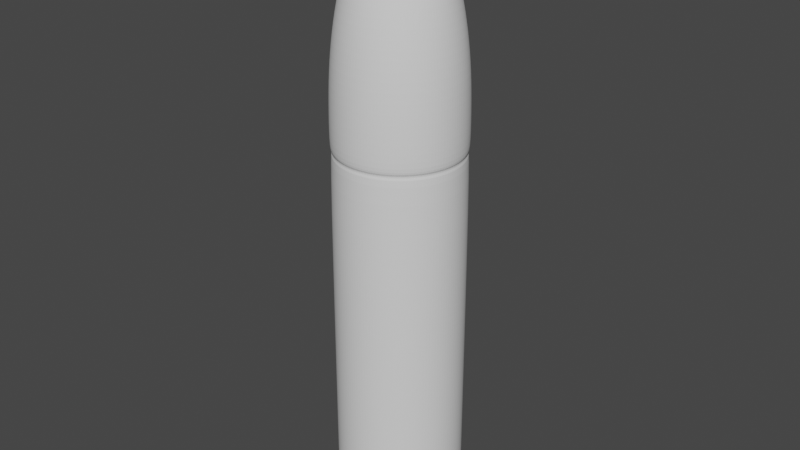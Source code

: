 # Source: Bullet.blend  (saved by Blender 2.82.7; exported with 4.5.12 LTS)
import bpy
from mathutils import Matrix  # noqa: F401  (used for matrix-valued properties, if any)

bpy.ops.wm.read_factory_settings(use_empty=True)
scene = bpy.context.scene
scene.name = 'Scene'

# ---- collections
col_collection = bpy.data.collections.new('Collection'); scene.collection.children.link(col_collection)

# ---- world
world_world = bpy.data.worlds.new('World'); scene.world = world_world
world_world.use_nodes = True; world_world.node_tree.nodes.clear()
_N = world_world.node_tree.nodes; _L = world_world.node_tree.links
n0 = _N.new('ShaderNodeOutputWorld'); n0.name = 'World Output'; n0.location = (300, 300)
n1 = _N.new('ShaderNodeBackground'); n1.name = 'Background'; n1.location = (10, 300)
n1.inputs[0].default_value = (0.05088, 0.05088, 0.05088, 1.0)
_L.new(n1.outputs[0], n0.inputs[0])
n0.is_active_output = True
world_world.color = (0.05088, 0.05088, 0.05088)
world_world.use_sun_shadow = False
world_world.sun_shadow_jitter_overblur = 0.0

# ---- meshes
me_cylinder = bpy.data.meshes.new('Cylinder')
me_cylinder.from_pydata([(0.0, 1.0, -3.0), (0.0, 1.0, 3.0), (0.1951, 0.9808, -3.0), (0.1951, 0.9808, 3.0), (0.3827, 0.9239, -3.0), (0.3827, 0.9239, 3.0), (0.5556, 0.8315, -3.0), (0.5556, 0.8315, 3.0), (0.7071, 0.7071, -3.0), (0.7071, 0.7071, 3.0), (0.8315, 0.5556, -3.0), (0.8315, 0.5556, 3.0), (0.9239, 0.3827, -3.0), (0.9239, 0.3827, 3.0), (0.9808, 0.1951, -3.0), (0.9808, 0.1951, 3.0), (1.0, 7.55e-08, -3.0), (1.0, 7.55e-08, 3.0), (0.9808, -0.1951, -3.0), (0.9808, -0.1951, 3.0), (0.9239, -0.3827, -3.0), (0.9239, -0.3827, 3.0), (0.8315, -0.5556, -3.0), (0.8315, -0.5556, 3.0), (0.7071, -0.7071, -3.0), (0.7071, -0.7071, 3.0), (0.5556, -0.8315, -3.0), (0.5556, -0.8315, 3.0), (0.3827, -0.9239, -3.0), (0.3827, -0.9239, 3.0), (0.1951, -0.9808, -3.0), (0.1951, -0.9808, 3.0), (-3.258e-07, -1.0, -3.0), (-3.258e-07, -1.0, 3.0), (-0.1951, -0.9808, -3.0), (-0.1951, -0.9808, 3.0), (-0.3827, -0.9239, -3.0), (-0.3827, -0.9239, 3.0), (-0.5556, -0.8315, -3.0), (-0.5556, -0.8315, 3.0), (-0.7071, -0.7071, -3.0), (-0.7071, -0.7071, 3.0), (-0.8315, -0.5556, -3.0), (-0.8315, -0.5556, 3.0), (-0.9239, -0.3827, -3.0), (-0.9239, -0.3827, 3.0), (-0.9808, -0.1951, -3.0), (-0.9808, -0.1951, 3.0), (-1.0, 9.656e-07, -3.0), (-1.0, 9.656e-07, 3.0), (-0.9808, 0.1951, -3.0), (-0.9808, 0.1951, 3.0), (-0.9239, 0.3827, -3.0), (-0.9239, 0.3827, 3.0), (-0.8315, 0.5556, -3.0), (-0.8315, 0.5556, 3.0), (-0.7071, 0.7071, -3.0), (-0.7071, 0.7071, 3.0), (-0.5556, 0.8315, -3.0), (-0.5556, 0.8315, 3.0), (-0.3827, 0.9239, -3.0), (-0.3827, 0.9239, 3.0), (-0.1951, 0.9808, -3.0), (-0.1951, 0.9808, 3.0), (0.0, 0.1951, 6.505), (0.0, 0.3827, 6.334), (0.0, 0.5556, 6.057), (0.0, 0.7071, 5.684), (0.0, 0.8315, 5.23), (0.0, 0.9239, 4.711), (0.0, 0.9808, 4.148), (0.0, 1.0, 3.563), (0.03806, 0.1913, 6.505), (0.07466, 0.3753, 6.334), (0.1084, 0.5449, 6.057), (0.1379, 0.6935, 5.684), (0.1622, 0.8155, 5.23), (0.1802, 0.9061, 4.711), (0.1913, 0.9619, 4.148), (0.1951, 0.9808, 3.563), (0.07466, 0.1802, 6.505), (0.1464, 0.3536, 6.334), (0.2126, 0.5133, 6.057), (0.2706, 0.6533, 5.684), (0.3182, 0.7682, 5.23), (0.3536, 0.8536, 4.711), (0.3753, 0.9061, 4.148), (0.3827, 0.9239, 3.563), (0.1084, 0.1622, 6.505), (0.2126, 0.3182, 6.334), (0.3087, 0.4619, 6.057), (0.3928, 0.5879, 5.684), (0.4619, 0.6913, 5.23), (0.5133, 0.7682, 4.711), (0.5449, 0.8155, 4.148), (0.5556, 0.8315, 3.563), (0.1379, 0.1379, 6.505), (0.2706, 0.2706, 6.334), (0.3928, 0.3928, 6.057), (0.5, 0.5, 5.684), (0.5879, 0.5879, 5.23), (0.6533, 0.6533, 4.711), (0.6935, 0.6935, 4.148), (0.7071, 0.7071, 3.563), (0.1622, 0.1084, 6.505), (0.3182, 0.2126, 6.334), (0.4619, 0.3087, 6.057), (0.5879, 0.3928, 5.684), (0.6913, 0.4619, 5.23), (0.7682, 0.5133, 4.711), (0.8155, 0.5449, 4.148), (0.8315, 0.5556, 3.563), (0.1802, 0.07466, 6.505), (0.3536, 0.1464, 6.334), (0.5133, 0.2126, 6.057), (0.6533, 0.2706, 5.684), (0.7682, 0.3182, 5.23), (0.8536, 0.3536, 4.711), (0.9061, 0.3753, 4.148), (0.9239, 0.3827, 3.563), (0.1913, 0.03806, 6.505), (0.3753, 0.07466, 6.334), (0.5449, 0.1084, 6.057), (0.6935, 0.1379, 5.684), (0.8155, 0.1622, 5.23), (0.9061, 0.1802, 4.711), (0.9619, 0.1913, 4.148), (0.9808, 0.1951, 3.563), (0.1951, -3.266e-07, 6.505), (0.3827, -3.192e-07, 6.334), (0.5556, -3.117e-07, 6.057), (0.7071, -3.192e-07, 5.684), (0.8315, -3.341e-07, 5.23), (0.9239, -2.745e-07, 4.711), (0.9808, -3.937e-07, 4.148), (1.0, -3.788e-07, 3.563), (0.1913, -0.03806, 6.505), (0.3753, -0.07466, 6.334), (0.5449, -0.1084, 6.057), (0.6935, -0.138, 5.684), (0.8155, -0.1622, 5.23), (0.9061, -0.1802, 4.711), (0.9619, -0.1913, 4.148), (0.9808, -0.1951, 3.563), (0.1802, -0.07466, 6.505), (0.3536, -0.1464, 6.334), (0.5133, -0.2126, 6.057), (0.6533, -0.2706, 5.684), (0.7682, -0.3182, 5.23), (0.8536, -0.3536, 4.711), (0.9061, -0.3753, 4.148), (0.9239, -0.3827, 3.563), (0.1622, -0.1084, 6.505), (0.3182, -0.2126, 6.334), (0.4619, -0.3087, 6.057), (0.5879, -0.3928, 5.684), (0.6913, -0.4619, 5.23), (0.7682, -0.5133, 4.711), (0.8155, -0.5449, 4.148), (0.8315, -0.5556, 3.563), (0.1379, -0.138, 6.505), (0.2706, -0.2706, 6.334), (0.3928, -0.3928, 6.057), (0.5, -0.5, 5.684), (0.5879, -0.5879, 5.23), (0.6533, -0.6533, 4.711), (0.6935, -0.6935, 4.148), (0.7071, -0.7071, 3.563), (0.1084, -0.1622, 6.505), (0.2126, -0.3182, 6.334), (0.3087, -0.4619, 6.057), (0.3928, -0.5879, 5.684), (0.4619, -0.6913, 5.23), (0.5133, -0.7682, 4.711), (0.5449, -0.8155, 4.148), (0.5556, -0.8315, 3.563), (0.07466, -0.1802, 6.505), (0.1464, -0.3536, 6.334), (0.2126, -0.5133, 6.057), (0.2706, -0.6533, 5.684), (0.3182, -0.7682, 5.23), (0.3536, -0.8536, 4.711), (0.3753, -0.9061, 4.148), (0.3827, -0.9239, 3.563), (0.03806, -0.1913, 6.505), (0.07466, -0.3753, 6.334), (0.1084, -0.5449, 6.057), (0.1379, -0.6935, 5.684), (0.1622, -0.8155, 5.23), (0.1802, -0.9061, 4.711), (0.1913, -0.9619, 4.148), (0.1951, -0.9808, 3.563), (-7.212e-09, -0.1951, 6.505), (4.122e-08, -0.3827, 6.334), (2.632e-08, -0.5556, 6.057), (-2.584e-08, -0.7071, 5.684), (-8.544e-08, -0.8315, 5.23), (6.357e-08, -0.9239, 4.711), (-8.544e-08, -0.9808, 4.148), (-1.003e-07, -1.0, 3.563), (-0.03806, -0.1913, 6.505), (-0.07466, -0.3753, 6.334), (-0.1084, -0.5449, 6.057), (-0.1379, -0.6935, 5.684), (-0.1622, -0.8155, 5.23), (-0.1802, -0.9061, 4.711), (-0.1913, -0.9619, 4.148), (-0.1951, -0.9808, 3.563), (-0.07466, -0.1802, 6.505), (-0.1464, -0.3536, 6.334), (-0.2126, -0.5133, 6.057), (-0.2706, -0.6533, 5.684), (-0.3182, -0.7682, 5.23), (-0.3536, -0.8536, 4.711), (-0.3753, -0.9061, 4.148), (-0.3827, -0.9239, 3.563), (-0.1084, -0.1622, 6.505), (-0.2126, -0.3182, 6.334), (-0.3087, -0.4619, 6.057), (-0.3928, -0.5879, 5.684), (-0.4619, -0.6913, 5.23), (-0.5133, -0.7682, 4.711), (-0.5449, -0.8155, 4.148), (-0.5556, -0.8315, 3.563), (-2.304e-07, -5.562e-07, 6.563), (-0.1379, -0.138, 6.505), (-0.2706, -0.2706, 6.334), (-0.3928, -0.3928, 6.057), (-0.5, -0.5, 5.684), (-0.5879, -0.5879, 5.23), (-0.6533, -0.6533, 4.711), (-0.6935, -0.6935, 4.148), (-0.7071, -0.7071, 3.563), (-0.1622, -0.1084, 6.505), (-0.3182, -0.2126, 6.334), (-0.4619, -0.3087, 6.057), (-0.5879, -0.3928, 5.684), (-0.6913, -0.4619, 5.23), (-0.7682, -0.5133, 4.711), (-0.8155, -0.5449, 4.148), (-0.8315, -0.5556, 3.563), (-0.1802, -0.07466, 6.505), (-0.3536, -0.1464, 6.334), (-0.5133, -0.2126, 6.057), (-0.6533, -0.2706, 5.684), (-0.7682, -0.3182, 5.23), (-0.8536, -0.3536, 4.711), (-0.9061, -0.3753, 4.148), (-0.9239, -0.3827, 3.563), (-0.1913, -0.03806, 6.505), (-0.3753, -0.07466, 6.334), (-0.5449, -0.1084, 6.057), (-0.6935, -0.1379, 5.684), (-0.8155, -0.1622, 5.23), (-0.9061, -0.1802, 4.711), (-0.9619, -0.1913, 4.148), (-0.9808, -0.1951, 3.563), (-0.1951, -3.117e-07, 6.505), (-0.3827, -2.819e-07, 6.334), (-0.5556, -2.819e-07, 6.057), (-0.7071, -1.851e-07, 5.684), (-0.8315, -1.404e-07, 5.23), (-0.9239, -3.192e-07, 4.711), (-0.9808, -9.567e-08, 4.148), (-1.0, -1.404e-07, 3.563), (-0.1913, 0.03806, 6.505), (-0.3753, 0.07466, 6.334), (-0.5449, 0.1084, 6.057), (-0.6935, 0.1379, 5.684), (-0.8155, 0.1622, 5.23), (-0.9061, 0.1802, 4.711), (-0.9619, 0.1913, 4.148), (-0.9808, 0.1951, 3.563), (-0.1802, 0.07466, 6.505), (-0.3536, 0.1464, 6.334), (-0.5133, 0.2126, 6.057), (-0.6533, 0.2706, 5.684), (-0.7682, 0.3182, 5.23), (-0.8536, 0.3536, 4.711), (-0.9061, 0.3753, 4.148), (-0.9239, 0.3827, 3.563), (-0.1622, 0.1084, 6.505), (-0.3182, 0.2126, 6.334), (-0.4619, 0.3087, 6.057), (-0.5879, 0.3928, 5.684), (-0.6913, 0.4619, 5.23), (-0.7682, 0.5133, 4.711), (-0.8155, 0.5449, 4.148), (-0.8315, 0.5556, 3.563), (-0.1379, 0.1379, 6.505), (-0.2706, 0.2706, 6.334), (-0.3928, 0.3928, 6.057), (-0.5, 0.5, 5.684), (-0.5879, 0.5879, 5.23), (-0.6533, 0.6533, 4.711), (-0.6935, 0.6935, 4.148), (-0.7071, 0.7071, 3.563), (-0.1084, 0.1622, 6.505), (-0.2126, 0.3182, 6.334), (-0.3087, 0.4619, 6.057), (-0.3928, 0.5879, 5.684), (-0.4619, 0.6913, 5.23), (-0.5133, 0.7682, 4.711), (-0.5449, 0.8155, 4.148), (-0.5556, 0.8315, 3.563), (-0.07466, 0.1802, 6.505), (-0.1464, 0.3536, 6.334), (-0.2126, 0.5133, 6.057), (-0.2706, 0.6533, 5.684), (-0.3182, 0.7682, 5.23), (-0.3536, 0.8536, 4.711), (-0.3753, 0.9061, 4.148), (-0.3827, 0.9239, 3.563), (-0.03806, 0.1913, 6.505), (-0.07466, 0.3753, 6.334), (-0.1084, 0.5449, 6.057), (-0.1379, 0.6935, 5.684), (-0.1622, 0.8155, 5.23), (-0.1802, 0.9061, 4.711), (-0.1913, 0.9619, 4.148), (-0.1951, 0.9808, 3.563), (0.0, 1.0, -2.81), (0.0, 1.0, -2.599), (0.1951, 0.9808, -2.599), (0.1951, 0.9808, -2.81), (0.3827, 0.9239, -2.599), (0.3827, 0.9239, -2.81), (0.5556, 0.8315, -2.599), (0.5556, 0.8315, -2.81), (0.7071, 0.7071, -2.599), (0.7071, 0.7071, -2.81), (0.8315, 0.5556, -2.599), (0.8315, 0.5556, -2.81), (0.9239, 0.3827, -2.599), (0.9239, 0.3827, -2.81), (0.9808, 0.1951, -2.599), (0.9808, 0.1951, -2.81), (1.0, 7.55e-08, -2.599), (1.0, 7.55e-08, -2.81), (0.9808, -0.1951, -2.599), (0.9808, -0.1951, -2.81), (0.9239, -0.3827, -2.599), (0.9239, -0.3827, -2.81), (0.8315, -0.5556, -2.599), (0.8315, -0.5556, -2.81), (0.7071, -0.7071, -2.599), (0.7071, -0.7071, -2.81), (0.5556, -0.8315, -2.599), (0.5556, -0.8315, -2.81), (0.3827, -0.9239, -2.599), (0.3827, -0.9239, -2.81), (0.1951, -0.9808, -2.599), (0.1951, -0.9808, -2.81), (-3.258e-07, -1.0, -2.599), (-3.258e-07, -1.0, -2.81), (-0.1951, -0.9808, -2.599), (-0.1951, -0.9808, -2.81), (-0.3827, -0.9239, -2.599), (-0.3827, -0.9239, -2.81), (-0.5556, -0.8315, -2.599), (-0.5556, -0.8315, -2.81), (-0.7071, -0.7071, -2.599), (-0.7071, -0.7071, -2.81), (-0.8315, -0.5556, -2.599), (-0.8315, -0.5556, -2.81), (-0.9239, -0.3827, -2.599), (-0.9239, -0.3827, -2.81), (-0.9808, -0.1951, -2.599), (-0.9808, -0.1951, -2.81), (-1.0, 9.656e-07, -2.599), (-1.0, 9.656e-07, -2.81), (-0.9808, 0.1951, -2.599), (-0.9808, 0.1951, -2.81), (-0.9239, 0.3827, -2.599), (-0.9239, 0.3827, -2.81), (-0.8315, 0.5556, -2.599), (-0.8315, 0.5556, -2.81), (-0.7071, 0.7071, -2.599), (-0.7071, 0.7071, -2.81), (-0.5556, 0.8315, -2.599), (-0.5556, 0.8315, -2.81), (-0.3827, 0.9239, -2.599), (-0.3827, 0.9239, -2.81), (-0.1951, 0.9808, -2.599), (-0.1951, 0.9808, -2.81), (7.053e-09, 0.8683, -2.768), (7.053e-09, 0.8683, -2.642), (0.1694, 0.8516, -2.642), (0.1694, 0.8516, -2.768), (0.3323, 0.8022, -2.642), (0.3323, 0.8022, -2.768), (0.4824, 0.722, -2.642), (0.4824, 0.722, -2.768), (0.614, 0.614, -2.642), (0.614, 0.614, -2.768), (0.722, 0.4824, -2.642), (0.722, 0.4824, -2.768), (0.8022, 0.3323, -2.642), (0.8022, 0.3323, -2.768), (0.8516, 0.1694, -2.642), (0.8516, 0.1694, -2.768), (0.8683, 1.075e-07, -2.642), (0.8683, 1.075e-07, -2.768), (0.8516, -0.1694, -2.642), (0.8516, -0.1694, -2.768), (0.8022, -0.3323, -2.642), (0.8022, -0.3323, -2.768), (0.722, -0.4824, -2.642), (0.722, -0.4824, -2.768), (0.614, -0.614, -2.642), (0.614, -0.614, -2.768), (0.4824, -0.722, -2.642), (0.4824, -0.722, -2.768), (0.3323, -0.8022, -2.642), (0.3323, -0.8022, -2.768), (0.1694, -0.8516, -2.642), (0.1694, -0.8516, -2.768), (-2.759e-07, -0.8683, -2.642), (-2.759e-07, -0.8683, -2.768), (-0.1694, -0.8516, -2.642), (-0.1694, -0.8516, -2.768), (-0.3323, -0.8022, -2.642), (-0.3323, -0.8022, -2.768), (-0.4824, -0.722, -2.642), (-0.4824, -0.722, -2.768), (-0.614, -0.614, -2.642), (-0.614, -0.614, -2.768), (-0.722, -0.4824, -2.642), (-0.722, -0.4824, -2.768), (-0.8022, -0.3323, -2.642), (-0.8022, -0.3323, -2.768), (-0.8516, -0.1694, -2.642), (-0.8516, -0.1694, -2.768), (-0.8683, 8.804e-07, -2.642), (-0.8683, 8.804e-07, -2.768), (-0.8516, 0.1694, -2.642), (-0.8516, 0.1694, -2.768), (-0.8022, 0.3323, -2.642), (-0.8022, 0.3323, -2.768), (-0.722, 0.4824, -2.642), (-0.722, 0.4824, -2.768), (-0.614, 0.614, -2.642), (-0.614, 0.614, -2.768), (-0.4824, 0.722, -2.642), (-0.4824, 0.722, -2.768), (-0.3323, 0.8022, -2.642), (-0.3323, 0.8022, -2.768), (-0.1694, 0.8516, -2.642), (-0.1694, 0.8516, -2.768), (7.791e-09, 1.0, -3.034), (0.1951, 0.9808, -3.034), (0.3827, 0.9239, -3.034), (0.5556, 0.8315, -3.034), (0.7071, 0.7071, -3.034), (0.8315, 0.5556, -3.034), (0.9239, 0.3827, -3.034), (0.9808, 0.1951, -3.034), (1.0, 7.55e-08, -3.034), (0.9808, -0.1951, -3.034), (0.9239, -0.3827, -3.034), (0.8315, -0.5556, -3.034), (0.7071, -0.7071, -3.034), (0.5556, -0.8315, -3.034), (0.3827, -0.9239, -3.034), (0.1951, -0.9808, -3.034), (-3.181e-07, -1.0, -3.034), (-0.1951, -0.9808, -3.034), (-0.3827, -0.9239, -3.034), (-0.5556, -0.8315, -3.034), (-0.7071, -0.7071, -3.034), (-0.8315, -0.5556, -3.034), (-0.9239, -0.3827, -3.034), (-0.9808, -0.1951, -3.034), (-1.0, 9.656e-07, -3.034), (-0.9808, 0.1951, -3.034), (-0.9239, 0.3827, -3.034), (-0.8315, 0.5556, -3.034), (-0.7071, 0.7071, -3.034), (-0.5556, 0.8315, -3.034), (-0.3827, 0.9239, -3.034), (-0.1951, 0.9808, -3.034), (1.826e-08, 0.9061, -3.021), (0.1768, 0.8887, -3.021), (0.3467, 0.8371, -3.021), (0.5034, 0.7534, -3.021), (0.6407, 0.6407, -3.021), (0.7534, 0.5034, -3.021), (0.8371, 0.3467, -3.021), (0.8887, 0.1768, -3.021), (0.9061, 9.518e-08, -3.021), (0.8887, -0.1768, -3.021), (0.8371, -0.3467, -3.021), (0.7534, -0.5034, -3.021), (0.6407, -0.6407, -3.021), (0.5034, -0.7534, -3.021), (0.3467, -0.8371, -3.021), (0.1768, -0.8887, -3.021), (-2.77e-07, -0.9061, -3.021), (-0.1768, -0.8887, -3.021), (-0.3467, -0.8371, -3.021), (-0.5034, -0.7534, -3.021), (-0.6407, -0.6407, -3.021), (-0.7534, -0.5034, -3.021), (-0.8371, -0.3467, -3.021), (-0.8887, -0.1768, -3.021), (-0.9061, 9.017e-07, -3.021), (-0.8887, 0.1768, -3.021), (-0.8371, 0.3467, -3.021), (-0.7534, 0.5034, -3.021), (-0.6407, 0.6407, -3.021), (-0.5034, 0.7534, -3.021), (-0.3467, 0.8371, -3.021), (-0.1768, 0.8887, -3.021), (0.0, 1.0, -2.543), (0.1951, 0.9808, -2.543), (0.3827, 0.9239, -2.543), (0.5556, 0.8315, -2.543), (0.7071, 0.7071, -2.543), (0.8315, 0.5556, -2.543), (0.9239, 0.3827, -2.543), (0.9808, 0.1951, -2.543), (1.0, 7.55e-08, -2.543), (0.9808, -0.1951, -2.543), (0.9239, -0.3827, -2.543), (0.8315, -0.5556, -2.543), (0.7071, -0.7071, -2.543), (0.5556, -0.8315, -2.543), (0.3827, -0.9239, -2.543), (0.1951, -0.9808, -2.543), (-3.258e-07, -1.0, -2.543), (-0.1951, -0.9808, -2.543), (-0.3827, -0.9239, -2.543), (-0.5556, -0.8315, -2.543), (-0.7071, -0.7071, -2.543), (-0.8315, -0.5556, -2.543), (-0.9239, -0.3827, -2.543), (-0.9808, -0.1951, -2.543), (-1.0, 9.656e-07, -2.543), (-0.9808, 0.1951, -2.543), (-0.9239, 0.3827, -2.543), (-0.8315, 0.5556, -2.543), (-0.7071, 0.7071, -2.543), (-0.5556, 0.8315, -2.543), (-0.3827, 0.9239, -2.543), (-0.1951, 0.9808, -2.543), (0.0, 1.0, 2.926), (0.1951, 0.9808, 2.926), (0.3827, 0.9239, 2.926), (0.5556, 0.8315, 2.926), (0.7071, 0.7071, 2.926), (0.8315, 0.5556, 2.926), (0.9239, 0.3827, 2.926), (0.9808, 0.1951, 2.926), (1.0, 7.55e-08, 2.926), (0.9808, -0.1951, 2.926), (0.9239, -0.3827, 2.926), (0.8315, -0.5556, 2.926), (0.7071, -0.7071, 2.926), (0.5556, -0.8315, 2.926), (0.3827, -0.9239, 2.926), (0.1951, -0.9808, 2.926), (-3.258e-07, -1.0, 2.926), (-0.1951, -0.9808, 2.926), (-0.3827, -0.9239, 2.926), (-0.5556, -0.8315, 2.926), (-0.7071, -0.7071, 2.926), (-0.8315, -0.5556, 2.926), (-0.9239, -0.3827, 2.926), (-0.9808, -0.1951, 2.926), (-1.0, 9.656e-07, 2.926), (-0.9808, 0.1951, 2.926), (-0.9239, 0.3827, 2.926), (-0.8315, 0.5556, 2.926), (-0.7071, 0.7071, 2.926), (-0.5556, 0.8315, 2.926), (-0.3827, 0.9239, 2.926), (-0.1951, 0.9808, 2.926), (0.1886, 0.948, 2.999), (3.976e-09, 0.9666, 2.999), (3.976e-09, 0.9666, 2.927), (0.3699, 0.893, 2.999), (0.537, 0.8037, 2.999), (0.6835, 0.6835, 2.999), (0.8037, 0.537, 2.999), (0.893, 0.3699, 2.999), (0.948, 0.1886, 2.999), (0.9666, 8.272e-08, 2.999), (0.948, -0.1886, 2.999), (0.893, -0.3699, 2.999), (0.8037, -0.537, 2.999), (0.6835, -0.6835, 2.999), (0.537, -0.8037, 2.999), (0.3699, -0.893, 2.999), (0.1886, -0.948, 2.999), (-3.11e-07, -0.9666, 2.999), (-0.1886, -0.948, 2.999), (-0.3699, -0.893, 2.999), (-0.537, -0.8037, 2.999), (-0.6835, -0.6835, 2.999), (-0.8037, -0.537, 2.999), (-0.893, -0.3699, 2.999), (-0.948, -0.1886, 2.999), (-0.9666, 9.431e-07, 2.999), (-0.948, 0.1886, 2.999), (-0.893, 0.3699, 2.999), (-0.8037, 0.537, 2.999), (-0.6835, 0.6835, 2.999), (-0.537, 0.8037, 2.999), (-0.3699, 0.893, 2.999), (-0.1886, 0.948, 2.999), (0.1886, 0.948, 2.927), (0.3699, 0.893, 2.927), (0.537, 0.8037, 2.927), (0.6835, 0.6835, 2.927), (0.8037, 0.537, 2.927), (0.893, 0.3699, 2.927), (0.948, 0.1886, 2.927), (0.9666, 8.272e-08, 2.927), (0.948, -0.1886, 2.927), (0.893, -0.3699, 2.927), (0.8037, -0.537, 2.927), (0.6835, -0.6835, 2.927), (0.537, -0.8037, 2.927), (0.3699, -0.893, 2.927), (0.1886, -0.948, 2.927), (-3.11e-07, -0.9666, 2.927), (-0.1886, -0.948, 2.927), (-0.3699, -0.893, 2.927), (-0.537, -0.8037, 2.927), (-0.6835, -0.6835, 2.927), (-0.8037, -0.537, 2.927), (-0.893, -0.3699, 2.927), (-0.948, -0.1886, 2.927), (-0.9666, 9.431e-07, 2.927), (-0.948, 0.1886, 2.927), (-0.893, 0.3699, 2.927), (-0.8037, 0.537, 2.927), (-0.6835, 0.6835, 2.927), (-0.537, 0.8037, 2.927), (-0.3699, 0.893, 2.927), (-0.1886, 0.948, 2.927)], [], [(23, 25, 590, 589), (562, 561, 625, 626), (5, 7, 581, 580), (563, 562, 626, 627), (57, 59, 607, 606), (39, 41, 598, 597), (564, 563, 627, 628), (21, 23, 589, 588), (565, 564, 628, 629), (3, 5, 580, 577), (55, 57, 606, 605), (566, 565, 629, 630), (37, 39, 597, 596), (567, 566, 630, 631), (19, 21, 588, 587), (568, 567, 631, 632), (53, 55, 605, 604), (569, 568, 632, 633), (1, 3, 577, 578), (35, 37, 596, 595), (570, 569, 633, 634), (17, 19, 587, 586), (571, 570, 634, 635), (51, 53, 604, 603), (572, 571, 635, 636), (546, 545, 579, 610), (33, 35, 595, 594), (573, 572, 636, 637), (547, 546, 610, 611), (15, 17, 586, 585), (574, 573, 637, 638), (548, 547, 611, 612), (14, 16, 457, 456), (67, 66, 74, 75), (68, 67, 75, 76), (69, 68, 76, 77), (70, 69, 77, 78), (71, 70, 78, 79), (64, 224, 72), (65, 64, 72, 73), (66, 65, 73, 74), (74, 73, 81, 82), (75, 74, 82, 83), (76, 75, 83, 84), (77, 76, 84, 85), (78, 77, 85, 86), (79, 78, 86, 87), (72, 224, 80), (73, 72, 80, 81), (86, 85, 93, 94), (87, 86, 94, 95), (80, 224, 88), (81, 80, 88, 89), (82, 81, 89, 90), (83, 82, 90, 91), (84, 83, 91, 92), (85, 84, 92, 93), (91, 90, 98, 99), (92, 91, 99, 100), (93, 92, 100, 101), (94, 93, 101, 102), (95, 94, 102, 103), (88, 224, 96), (89, 88, 96, 97), (90, 89, 97, 98), (103, 102, 110, 111), (96, 224, 104), (97, 96, 104, 105), (98, 97, 105, 106), (99, 98, 106, 107), (100, 99, 107, 108), (101, 100, 108, 109), (102, 101, 109, 110), (107, 106, 114, 115), (108, 107, 115, 116), (109, 108, 116, 117), (110, 109, 117, 118), (111, 110, 118, 119), (104, 224, 112), (105, 104, 112, 113), (106, 105, 113, 114), (119, 118, 126, 127), (112, 224, 120), (113, 112, 120, 121), (114, 113, 121, 122), (115, 114, 122, 123), (116, 115, 123, 124), (117, 116, 124, 125), (118, 117, 125, 126), (124, 123, 131, 132), (125, 124, 132, 133), (126, 125, 133, 134), (127, 126, 134, 135), (120, 224, 128), (121, 120, 128, 129), (122, 121, 129, 130), (123, 122, 130, 131), (129, 128, 136, 137), (130, 129, 137, 138), (131, 130, 138, 139), (132, 131, 139, 140), (133, 132, 140, 141), (134, 133, 141, 142), (135, 134, 142, 143), (128, 224, 136), (141, 140, 148, 149), (142, 141, 149, 150), (143, 142, 150, 151), (136, 224, 144), (137, 136, 144, 145), (138, 137, 145, 146), (139, 138, 146, 147), (140, 139, 147, 148), (145, 144, 152, 153), (146, 145, 153, 154), (147, 146, 154, 155), (148, 147, 155, 156), (149, 148, 156, 157), (150, 149, 157, 158), (151, 150, 158, 159), (144, 224, 152), (157, 156, 164, 165), (158, 157, 165, 166), (159, 158, 166, 167), (152, 224, 160), (153, 152, 160, 161), (154, 153, 161, 162), (155, 154, 162, 163), (156, 155, 163, 164), (162, 161, 169, 170), (163, 162, 170, 171), (164, 163, 171, 172), (165, 164, 172, 173), (166, 165, 173, 174), (167, 166, 174, 175), (160, 224, 168), (161, 160, 168, 169), (174, 173, 181, 182), (175, 174, 182, 183), (168, 224, 176), (169, 168, 176, 177), (170, 169, 177, 178), (171, 170, 178, 179), (172, 171, 179, 180), (173, 172, 180, 181), (178, 177, 185, 186), (179, 178, 186, 187), (180, 179, 187, 188), (181, 180, 188, 189), (182, 181, 189, 190), (183, 182, 190, 191), (176, 224, 184), (177, 176, 184, 185), (190, 189, 197, 198), (191, 190, 198, 199), (184, 224, 192), (185, 184, 192, 193), (186, 185, 193, 194), (187, 186, 194, 195), (188, 187, 195, 196), (189, 188, 196, 197), (195, 194, 202, 203), (196, 195, 203, 204), (197, 196, 204, 205), (198, 197, 205, 206), (199, 198, 206, 207), (192, 224, 200), (193, 192, 200, 201), (194, 193, 201, 202), (207, 206, 214, 215), (200, 224, 208), (201, 200, 208, 209), (202, 201, 209, 210), (203, 202, 210, 211), (204, 203, 211, 212), (205, 204, 212, 213), (206, 205, 213, 214), (212, 211, 219, 220), (213, 212, 220, 221), (214, 213, 221, 222), (215, 214, 222, 223), (208, 224, 216), (209, 208, 216, 217), (210, 209, 217, 218), (211, 210, 218, 219), (216, 224, 225), (217, 216, 225, 226), (218, 217, 226, 227), (219, 218, 227, 228), (220, 219, 228, 229), (221, 220, 229, 230), (222, 221, 230, 231), (223, 222, 231, 232), (229, 228, 236, 237), (230, 229, 237, 238), (231, 230, 238, 239), (232, 231, 239, 240), (225, 224, 233), (226, 225, 233, 234), (227, 226, 234, 235), (228, 227, 235, 236), (234, 233, 241, 242), (235, 234, 242, 243), (236, 235, 243, 244), (237, 236, 244, 245), (238, 237, 245, 246), (239, 238, 246, 247), (240, 239, 247, 248), (233, 224, 241), (246, 245, 253, 254), (247, 246, 254, 255), (248, 247, 255, 256), (241, 224, 249), (242, 241, 249, 250), (243, 242, 250, 251), (244, 243, 251, 252), (245, 244, 252, 253), (250, 249, 257, 258), (251, 250, 258, 259), (252, 251, 259, 260), (253, 252, 260, 261), (254, 253, 261, 262), (255, 254, 262, 263), (256, 255, 263, 264), (249, 224, 257), (262, 261, 269, 270), (263, 262, 270, 271), (264, 263, 271, 272), (257, 224, 265), (258, 257, 265, 266), (259, 258, 266, 267), (260, 259, 267, 268), (261, 260, 268, 269), (267, 266, 274, 275), (268, 267, 275, 276), (269, 268, 276, 277), (270, 269, 277, 278), (271, 270, 278, 279), (272, 271, 279, 280), (265, 224, 273), (266, 265, 273, 274), (279, 278, 286, 287), (280, 279, 287, 288), (273, 224, 281), (274, 273, 281, 282), (275, 274, 282, 283), (276, 275, 283, 284), (277, 276, 284, 285), (278, 277, 285, 286), (284, 283, 291, 292), (285, 284, 292, 293), (286, 285, 293, 294), (287, 286, 294, 295), (288, 287, 295, 296), (281, 224, 289), (282, 281, 289, 290), (283, 282, 290, 291), (296, 295, 303, 304), (289, 224, 297), (290, 289, 297, 298), (291, 290, 298, 299), (292, 291, 299, 300), (293, 292, 300, 301), (294, 293, 301, 302), (295, 294, 302, 303), (300, 299, 307, 308), (301, 300, 308, 309), (302, 301, 309, 310), (303, 302, 310, 311), (304, 303, 311, 312), (297, 224, 305), (298, 297, 305, 306), (299, 298, 306, 307), (312, 311, 319, 320), (305, 224, 313), (306, 305, 313, 314), (307, 306, 314, 315), (308, 307, 315, 316), (309, 308, 316, 317), (310, 309, 317, 318), (311, 310, 318, 319), (317, 316, 67, 68), (318, 317, 68, 69), (319, 318, 69, 70), (320, 319, 70, 71), (313, 224, 64), (314, 313, 64, 65), (315, 314, 65, 66), (316, 315, 66, 67), (79, 87, 5, 3), (87, 95, 7, 5), (95, 103, 9, 7), (103, 111, 11, 9), (111, 119, 13, 11), (119, 127, 15, 13), (127, 135, 17, 15), (135, 143, 19, 17), (143, 151, 21, 19), (151, 159, 23, 21), (159, 167, 25, 23), (167, 175, 27, 25), (175, 183, 29, 27), (183, 191, 31, 29), (191, 199, 33, 31), (199, 207, 35, 33), (207, 215, 37, 35), (215, 223, 39, 37), (223, 232, 41, 39), (232, 240, 43, 41), (240, 248, 45, 43), (248, 256, 47, 45), (256, 264, 49, 47), (264, 272, 51, 49), (272, 280, 53, 51), (280, 288, 55, 53), (288, 296, 57, 55), (296, 304, 59, 57), (304, 312, 61, 59), (312, 320, 63, 61), (320, 71, 1, 63), (71, 79, 3, 1), (62, 384, 321, 0), (350, 348, 412, 414), (60, 382, 384, 62), (324, 321, 385, 388), (58, 380, 382, 60), (375, 377, 441, 439), (56, 378, 380, 58), (349, 351, 415, 413), (54, 376, 378, 56), (323, 325, 389, 387), (52, 374, 376, 54), (378, 376, 440, 442), (50, 372, 374, 52), (352, 350, 414, 416), (48, 370, 372, 50), (326, 324, 388, 390), (46, 368, 370, 48), (377, 379, 443, 441), (44, 366, 368, 46), (351, 353, 417, 415), (42, 364, 366, 44), (325, 327, 391, 389), (40, 362, 364, 42), (380, 378, 442, 444), (38, 360, 362, 40), (354, 352, 416, 418), (36, 358, 360, 38), (328, 326, 390, 392), (34, 356, 358, 36), (379, 381, 445, 443), (32, 354, 356, 34), (353, 355, 419, 417), (30, 352, 354, 32), (327, 329, 393, 391), (28, 350, 352, 30), (382, 380, 444, 446), (26, 348, 350, 28), (356, 354, 418, 420), (24, 346, 348, 26), (330, 328, 392, 394), (22, 344, 346, 24), (381, 383, 447, 445), (20, 342, 344, 22), (355, 357, 421, 419), (18, 340, 342, 20), (329, 331, 395, 393), (16, 338, 340, 18), (384, 382, 446, 448), (14, 336, 338, 16), (358, 356, 420, 422), (12, 334, 336, 14), (332, 330, 394, 396), (10, 332, 334, 12), (383, 322, 386, 447), (8, 330, 332, 10), (357, 359, 423, 421), (6, 328, 330, 8), (331, 333, 397, 395), (4, 326, 328, 6), (321, 384, 448, 385), (2, 324, 326, 4), (360, 358, 422, 424), (0, 321, 324, 2), (334, 332, 396, 398), (448, 447, 386, 385), (446, 445, 447, 448), (444, 443, 445, 446), (442, 441, 443, 444), (440, 439, 441, 442), (438, 437, 439, 440), (436, 435, 437, 438), (434, 433, 435, 436), (432, 431, 433, 434), (430, 429, 431, 432), (428, 427, 429, 430), (426, 425, 427, 428), (424, 423, 425, 426), (422, 421, 423, 424), (420, 419, 421, 422), (418, 417, 419, 420), (416, 415, 417, 418), (414, 413, 415, 416), (412, 411, 413, 414), (410, 409, 411, 412), (408, 407, 409, 410), (406, 405, 407, 408), (404, 403, 405, 406), (402, 401, 403, 404), (400, 399, 401, 402), (398, 397, 399, 400), (396, 395, 397, 398), (394, 393, 395, 396), (392, 391, 393, 394), (390, 389, 391, 392), (388, 387, 389, 390), (385, 386, 387, 388), (376, 374, 438, 440), (322, 323, 387, 386), (347, 349, 413, 411), (373, 375, 439, 437), (348, 346, 410, 412), (374, 372, 436, 438), (345, 347, 411, 409), (371, 373, 437, 435), (346, 344, 408, 410), (372, 370, 434, 436), (343, 345, 409, 407), (369, 371, 435, 433), (344, 342, 406, 408), (370, 368, 432, 434), (341, 343, 407, 405), (367, 369, 433, 431), (342, 340, 404, 406), (368, 366, 430, 432), (339, 341, 405, 403), (365, 367, 431, 429), (340, 338, 402, 404), (366, 364, 428, 430), (337, 339, 403, 401), (363, 365, 429, 427), (338, 336, 400, 402), (364, 362, 426, 428), (335, 337, 401, 399), (361, 363, 427, 425), (336, 334, 398, 400), (362, 360, 424, 426), (333, 335, 399, 397), (359, 361, 425, 423), (459, 460, 492, 491), (32, 34, 466, 465), (50, 52, 475, 474), (6, 8, 453, 452), (24, 26, 462, 461), (42, 44, 471, 470), (60, 62, 480, 479), (16, 18, 458, 457), (34, 36, 467, 466), (52, 54, 476, 475), (8, 10, 454, 453), (26, 28, 463, 462), (44, 46, 472, 471), (0, 2, 450, 449), (62, 0, 449, 480), (18, 20, 459, 458), (36, 38, 468, 467), (54, 56, 477, 476), (10, 12, 455, 454), (28, 30, 464, 463), (46, 48, 473, 472), (2, 4, 451, 450), (20, 22, 460, 459), (38, 40, 469, 468), (56, 58, 478, 477), (12, 14, 456, 455), (30, 32, 465, 464), (48, 50, 474, 473), (4, 6, 452, 451), (22, 24, 461, 460), (40, 42, 470, 469), (58, 60, 479, 478), (481, 482, 483, 484, 485, 486, 487, 488, 489, 490, 491, 492, 493, 494, 495, 496, 497, 498, 499, 500, 501, 502, 503, 504, 505, 506, 507, 508, 509, 510, 511, 512), (473, 474, 506, 505), (460, 461, 493, 492), (474, 475, 507, 506), (461, 462, 494, 493), (475, 476, 508, 507), (462, 463, 495, 494), (449, 450, 482, 481), (476, 477, 509, 508), (463, 464, 496, 495), (450, 451, 483, 482), (477, 478, 510, 509), (464, 465, 497, 496), (451, 452, 484, 483), (478, 479, 511, 510), (465, 466, 498, 497), (452, 453, 485, 484), (479, 480, 512, 511), (466, 467, 499, 498), (453, 454, 486, 485), (480, 449, 481, 512), (467, 468, 500, 499), (454, 455, 487, 486), (468, 469, 501, 500), (455, 456, 488, 487), (469, 470, 502, 501), (456, 457, 489, 488), (470, 471, 503, 502), (457, 458, 490, 489), (471, 472, 504, 503), (458, 459, 491, 490), (472, 473, 505, 504), (383, 544, 513, 322), (381, 543, 544, 383), (379, 542, 543, 381), (377, 541, 542, 379), (375, 540, 541, 377), (373, 539, 540, 375), (371, 538, 539, 373), (369, 537, 538, 371), (367, 536, 537, 369), (365, 535, 536, 367), (363, 534, 535, 365), (361, 533, 534, 363), (359, 532, 533, 361), (357, 531, 532, 359), (355, 530, 531, 357), (353, 529, 530, 355), (351, 528, 529, 353), (349, 527, 528, 351), (347, 526, 527, 349), (345, 525, 526, 347), (343, 524, 525, 345), (341, 523, 524, 343), (339, 522, 523, 341), (337, 521, 522, 339), (335, 520, 521, 337), (333, 519, 520, 335), (331, 518, 519, 333), (329, 517, 518, 331), (327, 516, 517, 329), (325, 515, 516, 327), (323, 514, 515, 325), (322, 513, 514, 323), (544, 576, 545, 513), (543, 575, 576, 544), (542, 574, 575, 543), (541, 573, 574, 542), (540, 572, 573, 541), (539, 571, 572, 540), (538, 570, 571, 539), (537, 569, 570, 538), (536, 568, 569, 537), (535, 567, 568, 536), (534, 566, 567, 535), (533, 565, 566, 534), (532, 564, 565, 533), (531, 563, 564, 532), (530, 562, 563, 531), (529, 561, 562, 530), (528, 560, 561, 529), (527, 559, 560, 528), (526, 558, 559, 527), (525, 557, 558, 526), (524, 556, 557, 525), (523, 555, 556, 524), (522, 554, 555, 523), (521, 553, 554, 522), (520, 552, 553, 521), (519, 551, 552, 520), (518, 550, 551, 519), (517, 549, 550, 518), (516, 548, 549, 517), (515, 547, 548, 516), (514, 546, 547, 515), (513, 545, 546, 514), (579, 578, 577, 610), (610, 577, 580, 611), (611, 580, 581, 612), (612, 581, 582, 613), (613, 582, 583, 614), (614, 583, 584, 615), (615, 584, 585, 616), (616, 585, 586, 617), (617, 586, 587, 618), (618, 587, 588, 619), (619, 588, 589, 620), (620, 589, 590, 621), (621, 590, 591, 622), (622, 591, 592, 623), (623, 592, 593, 624), (624, 593, 594, 625), (625, 594, 595, 626), (626, 595, 596, 627), (627, 596, 597, 628), (628, 597, 598, 629), (629, 598, 599, 630), (630, 599, 600, 631), (631, 600, 601, 632), (632, 601, 602, 633), (633, 602, 603, 634), (634, 603, 604, 635), (635, 604, 605, 636), (636, 605, 606, 637), (637, 606, 607, 638), (638, 607, 608, 639), (639, 608, 609, 640), (640, 609, 578, 579), (561, 560, 624, 625), (41, 43, 599, 598), (560, 559, 623, 624), (59, 61, 608, 607), (7, 9, 582, 581), (559, 558, 622, 623), (25, 27, 591, 590), (558, 557, 621, 622), (43, 45, 600, 599), (557, 556, 620, 621), (61, 63, 609, 608), (9, 11, 583, 582), (556, 555, 619, 620), (27, 29, 592, 591), (555, 554, 618, 619), (45, 47, 601, 600), (554, 553, 617, 618), (63, 1, 578, 609), (11, 13, 584, 583), (553, 552, 616, 617), (29, 31, 593, 592), (552, 551, 615, 616), (47, 49, 602, 601), (551, 550, 614, 615), (545, 576, 640, 579), (13, 15, 585, 584), (550, 549, 613, 614), (576, 575, 639, 640), (31, 33, 594, 593), (549, 548, 612, 613), (49, 51, 603, 602), (575, 574, 638, 639)])
_uv = me_cylinder.uv_layers.new(name='UVMap')
_uv.uv.foreach_set('vector', [0.6562, 1.0, 0.625, 1.0, 0.625, 1.0, 0.6562, 1.0, 0.4688, 0.9978, 0.5, 0.9978, 0.5, 0.9978, 0.4688, 0.9978, 0.9375, 1.0, 0.9062, 1.0, 0.9062, 1.0, 0.9375, 1.0, 0.4375, 0.9978, 0.4688, 0.9978, 0.4688, 0.9978, 0.4375, 0.9978, 0.125, 1.0, 0.09375, 1.0, 0.09375, 1.0, 0.125, 1.0, 0.4062, 1.0, 0.375, 1.0, 0.375, 1.0, 0.4062, 1.0, 0.4063, 0.9978, 0.4375, 0.9978, 0.4375, 0.9978, 0.4063, 0.9978, 0.6875, 1.0, 0.6562, 1.0, 0.6562, 1.0, 0.6875, 1.0, 0.375, 0.9978, 0.4063, 0.9978, 0.4063, 0.9978, 0.375, 0.9978, 0.9688, 1.0, 0.9375, 1.0, 0.9375, 1.0, 0.9688, 1.0, 0.1562, 1.0, 0.125, 1.0, 0.125, 1.0, 0.1562, 1.0, 0.3438, 0.9978, 0.375, 0.9978, 0.375, 0.9978, 0.3438, 0.9978, 0.4375, 1.0, 0.4062, 1.0, 0.4062, 1.0, 0.4375, 1.0, 0.3125, 0.9978, 0.3438, 0.9978, 0.3438, 0.9978, 0.3125, 0.9978, 0.7188, 1.0, 0.6875, 1.0, 0.6875, 1.0, 0.7188, 1.0, 0.2812, 0.9978, 0.3125, 0.9978, 0.3125, 0.9978, 0.2812, 0.9978, 0.1875, 1.0, 0.1562, 1.0, 0.1562, 1.0, 0.1875, 1.0, 0.25, 0.9978, 0.2812, 0.9978, 0.2812, 0.9978, 0.25, 0.9978, 1.0, 1.0, 0.9688, 1.0, 0.9688, 1.0, 1.0, 1.0, 0.4688, 1.0, 0.4375, 1.0, 0.4375, 1.0, 0.4688, 1.0, 0.2187, 0.9978, 0.25, 0.9978, 0.25, 0.9978, 0.2187, 0.9978, 0.75, 1.0, 0.7188, 1.0, 0.7188, 1.0, 0.75, 1.0, 0.1875, 0.9978, 0.2187, 0.9978, 0.2187, 0.9978, 0.1875, 0.9978, 0.2188, 1.0, 0.1875, 1.0, 0.1875, 1.0, 0.2188, 1.0, 0.1562, 0.9978, 0.1875, 0.9978, 0.1875, 0.9978, 0.1562, 0.9978, 0.9687, 0.9978, 1.0, 0.9978, 1.0, 0.9978, 0.9687, 0.9978, 0.5, 1.0, 0.4688, 1.0, 0.4688, 1.0, 0.5, 1.0, 0.125, 0.9978, 0.1562, 0.9978, 0.1562, 0.9978, 0.125, 0.9978, 0.9375, 0.9978, 0.9687, 0.9978, 0.9687, 0.9978, 0.9375, 0.9978, 0.7812, 1.0, 0.75, 1.0, 0.75, 1.0, 0.7812, 1.0, 0.09375, 0.9978, 0.125, 0.9978, 0.125, 0.9978, 0.09375, 0.9978, 0.9062, 0.9978, 0.9375, 0.9978, 0.9375, 0.9978, 0.9062, 0.9978, 0.7812, 0.5, 0.75, 0.5, 0.75, 0.5, 0.7812, 0.5, 0.75, 0.75, 0.75, 0.8125, 0.7188, 0.8125, 0.7188, 0.75, 0.75, 0.6875, 0.75, 0.75, 0.7188, 0.75, 0.7188, 0.6875, 0.75, 0.625, 0.75, 0.6875, 0.7188, 0.6875, 0.7188, 0.625, 0.75, 0.5625, 0.75, 0.625, 0.7188, 0.625, 0.7188, 0.5625, 0.75, 0.5, 0.75, 0.5625, 0.7188, 0.5625, 0.7188, 0.5, 0.75, 0.9375, 0.7344, 1.0, 0.7187, 0.9375, 0.75, 0.875, 0.75, 0.9375, 0.7187, 0.9375, 0.7188, 0.875, 0.75, 0.8125, 0.75, 0.875, 0.7188, 0.875, 0.7188, 0.8125, 0.7188, 0.8125, 0.7188, 0.875, 0.6875, 0.875, 0.6875, 0.8125, 0.7188, 0.75, 0.7188, 0.8125, 0.6875, 0.8125, 0.6875, 0.75, 0.7188, 0.6875, 0.7188, 0.75, 0.6875, 0.75, 0.6875, 0.6875, 0.7188, 0.625, 0.7188, 0.6875, 0.6875, 0.6875, 0.6875, 0.625, 0.7188, 0.5625, 0.7188, 0.625, 0.6875, 0.625, 0.6875, 0.5625, 0.7188, 0.5, 0.7188, 0.5625, 0.6875, 0.5625, 0.6875, 0.5, 0.7187, 0.9375, 0.7031, 1.0, 0.6875, 0.9375, 0.7188, 0.875, 0.7187, 0.9375, 0.6875, 0.9375, 0.6875, 0.875, 0.6875, 0.5625, 0.6875, 0.625, 0.6562, 0.625, 0.6562, 0.5625, 0.6875, 0.5, 0.6875, 0.5625, 0.6562, 0.5625, 0.6562, 0.5, 0.6875, 0.9375, 0.6719, 1.0, 0.6562, 0.9375, 0.6875, 0.875, 0.6875, 0.9375, 0.6562, 0.9375, 0.6562, 0.875, 0.6875, 0.8125, 0.6875, 0.875, 0.6562, 0.875, 0.6562, 0.8125, 0.6875, 0.75, 0.6875, 0.8125, 0.6562, 0.8125, 0.6562, 0.75, 0.6875, 0.6875, 0.6875, 0.75, 0.6562, 0.75, 0.6562, 0.6875, 0.6875, 0.625, 0.6875, 0.6875, 0.6562, 0.6875, 0.6562, 0.625, 0.6562, 0.75, 0.6562, 0.8125, 0.625, 0.8125, 0.625, 0.75, 0.6562, 0.6875, 0.6562, 0.75, 0.625, 0.75, 0.625, 0.6875, 0.6562, 0.625, 0.6562, 0.6875, 0.625, 0.6875, 0.625, 0.625, 0.6562, 0.5625, 0.6562, 0.625, 0.625, 0.625, 0.625, 0.5625, 0.6562, 0.5, 0.6562, 0.5625, 0.625, 0.5625, 0.625, 0.5, 0.6562, 0.9375, 0.6406, 1.0, 0.625, 0.9375, 0.6562, 0.875, 0.6562, 0.9375, 0.625, 0.9375, 0.625, 0.875, 0.6562, 0.8125, 0.6562, 0.875, 0.625, 0.875, 0.625, 0.8125, 0.625, 0.5, 0.625, 0.5625, 0.5937, 0.5625, 0.5937, 0.5, 0.625, 0.9375, 0.6094, 1.0, 0.5937, 0.9375, 0.625, 0.875, 0.625, 0.9375, 0.5937, 0.9375, 0.5937, 0.875, 0.625, 0.8125, 0.625, 0.875, 0.5937, 0.875, 0.5937, 0.8125, 0.625, 0.75, 0.625, 0.8125, 0.5937, 0.8125, 0.5937, 0.75, 0.625, 0.6875, 0.625, 0.75, 0.5937, 0.75, 0.5937, 0.6875, 0.625, 0.625, 0.625, 0.6875, 0.5937, 0.6875, 0.5937, 0.625, 0.625, 0.5625, 0.625, 0.625, 0.5937, 0.625, 0.5937, 0.5625, 0.5937, 0.75, 0.5937, 0.8125, 0.5625, 0.8125, 0.5625, 0.75, 0.5937, 0.6875, 0.5937, 0.75, 0.5625, 0.75, 0.5625, 0.6875, 0.5937, 0.625, 0.5937, 0.6875, 0.5625, 0.6875, 0.5625, 0.625, 0.5937, 0.5625, 0.5937, 0.625, 0.5625, 0.625, 0.5625, 0.5625, 0.5937, 0.5, 0.5937, 0.5625, 0.5625, 0.5625, 0.5625, 0.5, 0.5937, 0.9375, 0.5781, 1.0, 0.5625, 0.9375, 0.5937, 0.875, 0.5937, 0.9375, 0.5625, 0.9375, 0.5625, 0.875, 0.5937, 0.8125, 0.5937, 0.875, 0.5625, 0.875, 0.5625, 0.8125, 0.5625, 0.5, 0.5625, 0.5625, 0.5312, 0.5625, 0.5312, 0.5, 0.5625, 0.9375, 0.5469, 1.0, 0.5312, 0.9375, 0.5625, 0.875, 0.5625, 0.9375, 0.5312, 0.9375, 0.5312, 0.875, 0.5625, 0.8125, 0.5625, 0.875, 0.5312, 0.875, 0.5312, 0.8125, 0.5625, 0.75, 0.5625, 0.8125, 0.5312, 0.8125, 0.5312, 0.75, 0.5625, 0.6875, 0.5625, 0.75, 0.5312, 0.75, 0.5312, 0.6875, 0.5625, 0.625, 0.5625, 0.6875, 0.5312, 0.6875, 0.5312, 0.625, 0.5625, 0.5625, 0.5625, 0.625, 0.5312, 0.625, 0.5312, 0.5625, 0.5312, 0.6875, 0.5312, 0.75, 0.5, 0.75, 0.5, 0.6875, 0.5312, 0.625, 0.5312, 0.6875, 0.5, 0.6875, 0.5, 0.625, 0.5312, 0.5625, 0.5312, 0.625, 0.5, 0.625, 0.5, 0.5625, 0.5312, 0.5, 0.5312, 0.5625, 0.5, 0.5625, 0.5, 0.5, 0.5312, 0.9375, 0.5156, 1.0, 0.5, 0.9375, 0.5312, 0.875, 0.5312, 0.9375, 0.5, 0.9375, 0.5, 0.875, 0.5312, 0.8125, 0.5312, 0.875, 0.5, 0.875, 0.5, 0.8125, 0.5312, 0.75, 0.5312, 0.8125, 0.5, 0.8125, 0.5, 0.75, 0.5, 0.875, 0.5, 0.9375, 0.4687, 0.9375, 0.4687, 0.875, 0.5, 0.8125, 0.5, 0.875, 0.4687, 0.875, 0.4687, 0.8125, 0.5, 0.75, 0.5, 0.8125, 0.4687, 0.8125, 0.4687, 0.75, 0.5, 0.6875, 0.5, 0.75, 0.4687, 0.75, 0.4687, 0.6875, 0.5, 0.625, 0.5, 0.6875, 0.4687, 0.6875, 0.4687, 0.625, 0.5, 0.5625, 0.5, 0.625, 0.4687, 0.625, 0.4687, 0.5625, 0.5, 0.5, 0.5, 0.5625, 0.4687, 0.5625, 0.4687, 0.5, 0.5, 0.9375, 0.4844, 1.0, 0.4687, 0.9375, 0.4687, 0.625, 0.4687, 0.6875, 0.4375, 0.6875, 0.4375, 0.625, 0.4687, 0.5625, 0.4687, 0.625, 0.4375, 0.625, 0.4375, 0.5625, 0.4687, 0.5, 0.4687, 0.5625, 0.4375, 0.5625, 0.4375, 0.5, 0.4687, 0.9375, 0.4531, 1.0, 0.4375, 0.9375, 0.4687, 0.875, 0.4687, 0.9375, 0.4375, 0.9375, 0.4375, 0.875, 0.4687, 0.8125, 0.4687, 0.875, 0.4375, 0.875, 0.4375, 0.8125, 0.4687, 0.75, 0.4687, 0.8125, 0.4375, 0.8125, 0.4375, 0.75, 0.4687, 0.6875, 0.4687, 0.75, 0.4375, 0.75, 0.4375, 0.6875, 0.4375, 0.875, 0.4375, 0.9375, 0.4062, 0.9375, 0.4062, 0.875, 0.4375, 0.8125, 0.4375, 0.875, 0.4062, 0.875, 0.4062, 0.8125, 0.4375, 0.75, 0.4375, 0.8125, 0.4062, 0.8125, 0.4062, 0.75, 0.4375, 0.6875, 0.4375, 0.75, 0.4062, 0.75, 0.4062, 0.6875, 0.4375, 0.625, 0.4375, 0.6875, 0.4062, 0.6875, 0.4062, 0.625, 0.4375, 0.5625, 0.4375, 0.625, 0.4062, 0.625, 0.4062, 0.5625, 0.4375, 0.5, 0.4375, 0.5625, 0.4062, 0.5625, 0.4062, 0.5, 0.4375, 0.9375, 0.4219, 1.0, 0.4062, 0.9375, 0.4062, 0.625, 0.4062, 0.6875, 0.375, 0.6875, 0.375, 0.625, 0.4062, 0.5625, 0.4062, 0.625, 0.375, 0.625, 0.375, 0.5625, 0.4062, 0.5, 0.4062, 0.5625, 0.375, 0.5625, 0.375, 0.5, 0.4062, 0.9375, 0.3906, 1.0, 0.375, 0.9375, 0.4062, 0.875, 0.4062, 0.9375, 0.375, 0.9375, 0.375, 0.875, 0.4062, 0.8125, 0.4062, 0.875, 0.375, 0.875, 0.375, 0.8125, 0.4062, 0.75, 0.4062, 0.8125, 0.375, 0.8125, 0.375, 0.75, 0.4062, 0.6875, 0.4062, 0.75, 0.375, 0.75, 0.375, 0.6875, 0.375, 0.8125, 0.375, 0.875, 0.3437, 0.875, 0.3437, 0.8125, 0.375, 0.75, 0.375, 0.8125, 0.3437, 0.8125, 0.3437, 0.75, 0.375, 0.6875, 0.375, 0.75, 0.3437, 0.75, 0.3437, 0.6875, 0.375, 0.625, 0.375, 0.6875, 0.3437, 0.6875, 0.3437, 0.625, 0.375, 0.5625, 0.375, 0.625, 0.3437, 0.625, 0.3437, 0.5625, 0.375, 0.5, 0.375, 0.5625, 0.3437, 0.5625, 0.3437, 0.5, 0.375, 0.9375, 0.3594, 1.0, 0.3437, 0.9375, 0.375, 0.875, 0.375, 0.9375, 0.3437, 0.9375, 0.3437, 0.875, 0.3437, 0.5625, 0.3437, 0.625, 0.3125, 0.625, 0.3125, 0.5625, 0.3437, 0.5, 0.3437, 0.5625, 0.3125, 0.5625, 0.3125, 0.5, 0.3437, 0.9375, 0.3281, 1.0, 0.3125, 0.9375, 0.3437, 0.875, 0.3437, 0.9375, 0.3125, 0.9375, 0.3125, 0.875, 0.3437, 0.8125, 0.3437, 0.875, 0.3125, 0.875, 0.3125, 0.8125, 0.3437, 0.75, 0.3437, 0.8125, 0.3125, 0.8125, 0.3125, 0.75, 0.3437, 0.6875, 0.3437, 0.75, 0.3125, 0.75, 0.3125, 0.6875, 0.3437, 0.625, 0.3437, 0.6875, 0.3125, 0.6875, 0.3125, 0.625, 0.3125, 0.8125, 0.3125, 0.875, 0.2812, 0.875, 0.2812, 0.8125, 0.3125, 0.75, 0.3125, 0.8125, 0.2812, 0.8125, 0.2812, 0.75, 0.3125, 0.6875, 0.3125, 0.75, 0.2812, 0.75, 0.2812, 0.6875, 0.3125, 0.625, 0.3125, 0.6875, 0.2812, 0.6875, 0.2812, 0.625, 0.3125, 0.5625, 0.3125, 0.625, 0.2812, 0.625, 0.2812, 0.5625, 0.3125, 0.5, 0.3125, 0.5625, 0.2812, 0.5625, 0.2812, 0.5, 0.3125, 0.9375, 0.2969, 1.0, 0.2812, 0.9375, 0.3125, 0.875, 0.3125, 0.9375, 0.2812, 0.9375, 0.2812, 0.875, 0.2812, 0.5625, 0.2812, 0.625, 0.25, 0.625, 0.25, 0.5625, 0.2812, 0.5, 0.2812, 0.5625, 0.25, 0.5625, 0.25, 0.5, 0.2812, 0.9375, 0.2656, 1.0, 0.25, 0.9375, 0.2812, 0.875, 0.2812, 0.9375, 0.25, 0.9375, 0.25, 0.875, 0.2812, 0.8125, 0.2812, 0.875, 0.25, 0.875, 0.25, 0.8125, 0.2812, 0.75, 0.2812, 0.8125, 0.25, 0.8125, 0.25, 0.75, 0.2812, 0.6875, 0.2812, 0.75, 0.25, 0.75, 0.25, 0.6875, 0.2812, 0.625, 0.2812, 0.6875, 0.25, 0.6875, 0.25, 0.625, 0.25, 0.75, 0.25, 0.8125, 0.2188, 0.8125, 0.2187, 0.75, 0.25, 0.6875, 0.25, 0.75, 0.2187, 0.75, 0.2187, 0.6875, 0.25, 0.625, 0.25, 0.6875, 0.2187, 0.6875, 0.2188, 0.625, 0.25, 0.5625, 0.25, 0.625, 0.2188, 0.625, 0.2187, 0.5625, 0.25, 0.5, 0.25, 0.5625, 0.2187, 0.5625, 0.2187, 0.5, 0.25, 0.9375, 0.2344, 1.0, 0.2188, 0.9375, 0.25, 0.875, 0.25, 0.9375, 0.2188, 0.9375, 0.2188, 0.875, 0.25, 0.8125, 0.25, 0.875, 0.2188, 0.875, 0.2188, 0.8125, 0.2187, 0.5, 0.2187, 0.5625, 0.1875, 0.5625, 0.1875, 0.5, 0.2188, 0.9375, 0.2031, 1.0, 0.1875, 0.9375, 0.2188, 0.875, 0.2188, 0.9375, 0.1875, 0.9375, 0.1875, 0.875, 0.2188, 0.8125, 0.2188, 0.875, 0.1875, 0.875, 0.1875, 0.8125, 0.2187, 0.75, 0.2188, 0.8125, 0.1875, 0.8125, 0.1875, 0.75, 0.2187, 0.6875, 0.2187, 0.75, 0.1875, 0.75, 0.1875, 0.6875, 0.2188, 0.625, 0.2187, 0.6875, 0.1875, 0.6875, 0.1875, 0.625, 0.2187, 0.5625, 0.2188, 0.625, 0.1875, 0.625, 0.1875, 0.5625, 0.1875, 0.6875, 0.1875, 0.75, 0.1563, 0.75, 0.1562, 0.6875, 0.1875, 0.625, 0.1875, 0.6875, 0.1562, 0.6875, 0.1563, 0.625, 0.1875, 0.5625, 0.1875, 0.625, 0.1563, 0.625, 0.1562, 0.5625, 0.1875, 0.5, 0.1875, 0.5625, 0.1562, 0.5625, 0.1562, 0.5, 0.1875, 0.9375, 0.1719, 1.0, 0.1563, 0.9375, 0.1875, 0.875, 0.1875, 0.9375, 0.1563, 0.9375, 0.1563, 0.875, 0.1875, 0.8125, 0.1875, 0.875, 0.1563, 0.875, 0.1563, 0.8125, 0.1875, 0.75, 0.1875, 0.8125, 0.1563, 0.8125, 0.1563, 0.75, 0.1563, 0.9375, 0.1406, 1.0, 0.125, 0.9375, 0.1563, 0.875, 0.1563, 0.9375, 0.125, 0.9375, 0.125, 0.875, 0.1563, 0.8125, 0.1563, 0.875, 0.125, 0.875, 0.125, 0.8125, 0.1563, 0.75, 0.1563, 0.8125, 0.125, 0.8125, 0.125, 0.75, 0.1562, 0.6875, 0.1563, 0.75, 0.125, 0.75, 0.125, 0.6875, 0.1563, 0.625, 0.1562, 0.6875, 0.125, 0.6875, 0.125, 0.625, 0.1562, 0.5625, 0.1563, 0.625, 0.125, 0.625, 0.125, 0.5625, 0.1562, 0.5, 0.1562, 0.5625, 0.125, 0.5625, 0.125, 0.5, 0.125, 0.6875, 0.125, 0.75, 0.09375, 0.75, 0.09375, 0.6875, 0.125, 0.625, 0.125, 0.6875, 0.09375, 0.6875, 0.09375, 0.625, 0.125, 0.5625, 0.125, 0.625, 0.09375, 0.625, 0.09375, 0.5625, 0.125, 0.5, 0.125, 0.5625, 0.09375, 0.5625, 0.09375, 0.5, 0.125, 0.9375, 0.1094, 1.0, 0.09375, 0.9375, 0.125, 0.875, 0.125, 0.9375, 0.09375, 0.9375, 0.09375, 0.875, 0.125, 0.8125, 0.125, 0.875, 0.09375, 0.875, 0.09375, 0.8125, 0.125, 0.75, 0.125, 0.8125, 0.09375, 0.8125, 0.09375, 0.75, 0.09375, 0.875, 0.09375, 0.9375, 0.0625, 0.9375, 0.0625, 0.875, 0.09375, 0.8125, 0.09375, 0.875, 0.0625, 0.875, 0.0625, 0.8125, 0.09375, 0.75, 0.09375, 0.8125, 0.0625, 0.8125, 0.0625, 0.75, 0.09375, 0.6875, 0.09375, 0.75, 0.0625, 0.75, 0.0625, 0.6875, 0.09375, 0.625, 0.09375, 0.6875, 0.0625, 0.6875, 0.0625, 0.625, 0.09375, 0.5625, 0.09375, 0.625, 0.0625, 0.625, 0.0625, 0.5625, 0.09375, 0.5, 0.09375, 0.5625, 0.0625, 0.5625, 0.0625, 0.5, 0.09375, 0.9375, 0.07813, 1.0, 0.0625, 0.9375, 0.0625, 0.625, 0.0625, 0.6875, 0.03125, 0.6875, 0.03125, 0.625, 0.0625, 0.5625, 0.0625, 0.625, 0.03125, 0.625, 0.03125, 0.5625, 0.0625, 0.5, 0.0625, 0.5625, 0.03125, 0.5625, 0.03125, 0.5, 0.0625, 0.9375, 0.04688, 1.0, 0.03125, 0.9375, 0.0625, 0.875, 0.0625, 0.9375, 0.03125, 0.9375, 0.03125, 0.875, 0.0625, 0.8125, 0.0625, 0.875, 0.03125, 0.875, 0.03125, 0.8125, 0.0625, 0.75, 0.0625, 0.8125, 0.03125, 0.8125, 0.03125, 0.75, 0.0625, 0.6875, 0.0625, 0.75, 0.03125, 0.75, 0.03125, 0.6875, 0.03125, 0.875, 0.03125, 0.9375, 2.384e-07, 0.9375, 8.941e-08, 0.875, 0.03125, 0.8125, 0.03125, 0.875, 8.941e-08, 0.875, 5.96e-08, 0.8125, 0.03125, 0.75, 0.03125, 0.8125, 5.96e-08, 0.8125, 0.0, 0.75, 0.03125, 0.6875, 0.03125, 0.75, 0.0, 0.75, 0.0, 0.6875, 0.03125, 0.625, 0.03125, 0.6875, 0.0, 0.6875, 5.96e-08, 0.625, 0.03125, 0.5625, 0.03125, 0.625, 5.96e-08, 0.625, 0.0, 0.5625, 0.03125, 0.5, 0.03125, 0.5625, 0.0, 0.5625, 0.0, 0.5, 0.03125, 0.9375, 0.01563, 1.0, 2.384e-07, 0.9375, 1.0, 0.625, 1.0, 0.6875, 0.9688, 0.6875, 0.9688, 0.625, 1.0, 0.5625, 1.0, 0.625, 0.9688, 0.625, 0.9688, 0.5625, 1.0, 0.5, 1.0, 0.5625, 0.9688, 0.5625, 0.9688, 0.5, 1.0, 0.9375, 0.9844, 1.0, 0.9688, 0.9375, 1.0, 0.875, 1.0, 0.9375, 0.9688, 0.9375, 0.9688, 0.875, 1.0, 0.8125, 1.0, 0.875, 0.9688, 0.875, 0.9688, 0.8125, 1.0, 0.75, 1.0, 0.8125, 0.9688, 0.8125, 0.9688, 0.75, 1.0, 0.6875, 1.0, 0.75, 0.9688, 0.75, 0.9688, 0.6875, 0.9688, 0.8125, 0.9688, 0.875, 0.9375, 0.875, 0.9375, 0.8125, 0.9688, 0.75, 0.9688, 0.8125, 0.9375, 0.8125, 0.9375, 0.75, 0.9688, 0.6875, 0.9688, 0.75, 0.9375, 0.75, 0.9375, 0.6875, 0.9688, 0.625, 0.9688, 0.6875, 0.9375, 0.6875, 0.9375, 0.625, 0.9688, 0.5625, 0.9688, 0.625, 0.9375, 0.625, 0.9375, 0.5625, 0.9688, 0.5, 0.9688, 0.5625, 0.9375, 0.5625, 0.9375, 0.5, 0.9688, 0.9375, 0.9531, 1.0, 0.9375, 0.9375, 0.9688, 0.875, 0.9688, 0.9375, 0.9375, 0.9375, 0.9375, 0.875, 0.9375, 0.5625, 0.9375, 0.625, 0.9062, 0.625, 0.9062, 0.5625, 0.9375, 0.5, 0.9375, 0.5625, 0.9062, 0.5625, 0.9062, 0.5, 0.9375, 0.9375, 0.9219, 1.0, 0.9063, 0.9375, 0.9375, 0.875, 0.9375, 0.9375, 0.9063, 0.9375, 0.9063, 0.875, 0.9375, 0.8125, 0.9375, 0.875, 0.9063, 0.875, 0.9062, 0.8125, 0.9375, 0.75, 0.9375, 0.8125, 0.9062, 0.8125, 0.9062, 0.75, 0.9375, 0.6875, 0.9375, 0.75, 0.9062, 0.75, 0.9062, 0.6875, 0.9375, 0.625, 0.9375, 0.6875, 0.9062, 0.6875, 0.9062, 0.625, 0.9062, 0.75, 0.9062, 0.8125, 0.875, 0.8125, 0.875, 0.75, 0.9062, 0.6875, 0.9062, 0.75, 0.875, 0.75, 0.875, 0.6875, 0.9062, 0.625, 0.9062, 0.6875, 0.875, 0.6875, 0.875, 0.625, 0.9062, 0.5625, 0.9062, 0.625, 0.875, 0.625, 0.875, 0.5625, 0.9062, 0.5, 0.9062, 0.5625, 0.875, 0.5625, 0.875, 0.5, 0.9063, 0.9375, 0.8906, 1.0, 0.875, 0.9375, 0.9063, 0.875, 0.9063, 0.9375, 0.875, 0.9375, 0.875, 0.875, 0.9062, 0.8125, 0.9063, 0.875, 0.875, 0.875, 0.875, 0.8125, 0.875, 0.5, 0.875, 0.5625, 0.8438, 0.5625, 0.8438, 0.5, 0.875, 0.9375, 0.8594, 1.0, 0.8438, 0.9375, 0.875, 0.875, 0.875, 0.9375, 0.8438, 0.9375, 0.8438, 0.875, 0.875, 0.8125, 0.875, 0.875, 0.8438, 0.875, 0.8438, 0.8125, 0.875, 0.75, 0.875, 0.8125, 0.8438, 0.8125, 0.8438, 0.75, 0.875, 0.6875, 0.875, 0.75, 0.8438, 0.75, 0.8438, 0.6875, 0.875, 0.625, 0.875, 0.6875, 0.8438, 0.6875, 0.8438, 0.625, 0.875, 0.5625, 0.875, 0.625, 0.8438, 0.625, 0.8438, 0.5625, 0.8438, 0.75, 0.8438, 0.8125, 0.8125, 0.8125, 0.8125, 0.75, 0.8438, 0.6875, 0.8438, 0.75, 0.8125, 0.75, 0.8125, 0.6875, 0.8438, 0.625, 0.8438, 0.6875, 0.8125, 0.6875, 0.8125, 0.625, 0.8438, 0.5625, 0.8438, 0.625, 0.8125, 0.625, 0.8125, 0.5625, 0.8438, 0.5, 0.8438, 0.5625, 0.8125, 0.5625, 0.8125, 0.5, 0.8438, 0.9375, 0.8281, 1.0, 0.8125, 0.9375, 0.8438, 0.875, 0.8438, 0.9375, 0.8125, 0.9375, 0.8125, 0.875, 0.8438, 0.8125, 0.8438, 0.875, 0.8125, 0.875, 0.8125, 0.8125, 0.8125, 0.5, 0.8125, 0.5625, 0.7812, 0.5625, 0.7812, 0.5, 0.8125, 0.9375, 0.7969, 1.0, 0.7812, 0.9375, 0.8125, 0.875, 0.8125, 0.9375, 0.7812, 0.9375, 0.7812, 0.875, 0.8125, 0.8125, 0.8125, 0.875, 0.7812, 0.875, 0.7812, 0.8125, 0.8125, 0.75, 0.8125, 0.8125, 0.7812, 0.8125, 0.7812, 0.75, 0.8125, 0.6875, 0.8125, 0.75, 0.7812, 0.75, 0.7812, 0.6875, 0.8125, 0.625, 0.8125, 0.6875, 0.7812, 0.6875, 0.7812, 0.625, 0.8125, 0.5625, 0.8125, 0.625, 0.7812, 0.625, 0.7812, 0.5625, 0.7812, 0.6875, 0.7812, 0.75, 0.75, 0.75, 0.75, 0.6875, 0.7812, 0.625, 0.7812, 0.6875, 0.75, 0.6875, 0.75, 0.625, 0.7812, 0.5625, 0.7812, 0.625, 0.75, 0.625, 0.75, 0.5625, 0.7812, 0.5, 0.7812, 0.5625, 0.75, 0.5625, 0.75, 0.5, 0.7812, 0.9375, 0.7656, 1.0, 0.75, 0.9375, 0.7812, 0.875, 0.7812, 0.9375, 0.75, 0.9375, 0.75, 0.875, 0.7812, 0.8125, 0.7812, 0.875, 0.75, 0.875, 0.75, 0.8125, 0.7812, 0.75, 0.7812, 0.8125, 0.75, 0.8125, 0.75, 0.75, 0.7188, 0.5, 0.6875, 0.5, 0.9375, 1.0, 0.9688, 1.0, 0.6875, 0.5, 0.6562, 0.5, 0.9062, 1.0, 0.9375, 1.0, 0.6562, 0.5, 0.625, 0.5, 0.875, 1.0, 0.9062, 1.0, 0.625, 0.5, 0.5937, 0.5, 0.8438, 1.0, 0.875, 1.0, 0.5937, 0.5, 0.5625, 0.5, 0.8125, 1.0, 0.8438, 1.0, 0.5625, 0.5, 0.5312, 0.5, 0.7812, 1.0, 0.8125, 1.0, 0.5312, 0.5, 0.5, 0.5, 0.75, 1.0, 0.7812, 1.0, 0.5, 0.5, 0.4687, 0.5, 0.7188, 1.0, 0.75, 1.0, 0.4687, 0.5, 0.4375, 0.5, 0.6875, 1.0, 0.7188, 1.0, 0.4375, 0.5, 0.4062, 0.5, 0.6562, 1.0, 0.6875, 1.0, 0.4062, 0.5, 0.375, 0.5, 0.625, 1.0, 0.6562, 1.0, 0.375, 0.5, 0.3437, 0.5, 0.5938, 1.0, 0.625, 1.0, 0.3437, 0.5, 0.3125, 0.5, 0.5625, 1.0, 0.5938, 1.0, 0.3125, 0.5, 0.2812, 0.5, 0.5312, 1.0, 0.5625, 1.0, 0.2812, 0.5, 0.25, 0.5, 0.5, 1.0, 0.5312, 1.0, 0.25, 0.5, 0.2187, 0.5, 0.4688, 1.0, 0.5, 1.0, 0.2187, 0.5, 0.1875, 0.5, 0.4375, 1.0, 0.4688, 1.0, 0.1875, 0.5, 0.1562, 0.5, 0.4062, 1.0, 0.4375, 1.0, 0.1562, 0.5, 0.125, 0.5, 0.375, 1.0, 0.4062, 1.0, 0.125, 0.5, 0.09375, 0.5, 0.3438, 1.0, 0.375, 1.0, 0.09375, 0.5, 0.0625, 0.5, 0.3125, 1.0, 0.3438, 1.0, 0.0625, 0.5, 0.03125, 0.5, 0.2812, 1.0, 0.3125, 1.0, 0.03125, 0.5, 0.0, 0.5, 0.25, 1.0, 0.2812, 1.0, 1.0, 0.5, 0.9688, 0.5, 0.2188, 1.0, 0.25, 1.0, 0.9688, 0.5, 0.9375, 0.5, 0.1875, 1.0, 0.2188, 1.0, 0.9375, 0.5, 0.9062, 0.5, 0.1562, 1.0, 0.1875, 1.0, 0.9062, 0.5, 0.875, 0.5, 0.125, 1.0, 0.1562, 1.0, 0.875, 0.5, 0.8438, 0.5, 0.09375, 1.0, 0.125, 1.0, 0.8438, 0.5, 0.8125, 0.5, 0.0625, 1.0, 0.09375, 1.0, 0.8125, 0.5, 0.7812, 0.5, 0.03125, 1.0, 0.0625, 1.0, 0.7812, 0.5, 0.75, 0.5, 0.0, 1.0, 0.03125, 1.0, 0.75, 0.5, 0.7188, 0.5, 0.9688, 1.0, 1.0, 1.0, 0.03125, 0.5, 0.03125, 0.6667, 0.0, 0.6667, 0.0, 0.5, 0.5625, 0.6667, 0.5938, 0.6667, 0.5938, 0.6667, 0.5625, 0.6667, 0.0625, 0.5, 0.0625, 0.6667, 0.03125, 0.6667, 0.03125, 0.5, 0.9688, 0.6667, 1.0, 0.6667, 1.0, 0.6667, 0.9688, 0.6667, 0.09375, 0.5, 0.09375, 0.6667, 0.0625, 0.6667, 0.0625, 0.5, 0.1562, 0.8333, 0.125, 0.8333, 0.125, 0.8333, 0.1562, 0.8333, 0.125, 0.5, 0.125, 0.6667, 0.09375, 0.6667, 0.09375, 0.5, 0.5625, 0.8333, 0.5312, 0.8333, 0.5312, 0.8333, 0.5625, 0.8333, 0.1562, 0.5, 0.1562, 0.6667, 0.125, 0.6667, 0.125, 0.5, 0.9688, 0.8333, 0.9375, 0.8333, 0.9375, 0.8333, 0.9688, 0.8333, 0.1875, 0.5, 0.1875, 0.6667, 0.1562, 0.6667, 0.1562, 0.5, 0.125, 0.6667, 0.1562, 0.6667, 0.1562, 0.6667, 0.125, 0.6667, 0.2188, 0.5, 0.2188, 0.6667, 0.1875, 0.6667, 0.1875, 0.5, 0.5312, 0.6667, 0.5625, 0.6667, 0.5625, 0.6667, 0.5312, 0.6667, 0.25, 0.5, 0.25, 0.6667, 0.2188, 0.6667, 0.2188, 0.5, 0.9375, 0.6667, 0.9688, 0.6667, 0.9688, 0.6667, 0.9375, 0.6667, 0.2812, 0.5, 0.2812, 0.6667, 0.25, 0.6667, 0.25, 0.5, 0.125, 0.8333, 0.09375, 0.8333, 0.09375, 0.8333, 0.125, 0.8333, 0.3125, 0.5, 0.3125, 0.6667, 0.2812, 0.6667, 0.2812, 0.5, 0.5312, 0.8333, 0.5, 0.8333, 0.5, 0.8333, 0.5312, 0.8333, 0.3438, 0.5, 0.3438, 0.6667, 0.3125, 0.6667, 0.3125, 0.5, 0.9375, 0.8333, 0.9062, 0.8333, 0.9062, 0.8333, 0.9375, 0.8333, 0.375, 0.5, 0.375, 0.6667, 0.3438, 0.6667, 0.3438, 0.5, 0.09375, 0.6667, 0.125, 0.6667, 0.125, 0.6667, 0.09375, 0.6667, 0.4062, 0.5, 0.4062, 0.6667, 0.375, 0.6667, 0.375, 0.5, 0.5, 0.6667, 0.5312, 0.6667, 0.5312, 0.6667, 0.5, 0.6667, 0.4375, 0.5, 0.4375, 0.6667, 0.4062, 0.6667, 0.4062, 0.5, 0.9062, 0.6667, 0.9375, 0.6667, 0.9375, 0.6667, 0.9062, 0.6667, 0.4688, 0.5, 0.4688, 0.6667, 0.4375, 0.6667, 0.4375, 0.5, 0.09375, 0.8333, 0.0625, 0.8333, 0.0625, 0.8333, 0.09375, 0.8333, 0.5, 0.5, 0.5, 0.6667, 0.4688, 0.6667, 0.4688, 0.5, 0.5, 0.8333, 0.4687, 0.8333, 0.4687, 0.8333, 0.5, 0.8333, 0.5312, 0.5, 0.5312, 0.6667, 0.5, 0.6667, 0.5, 0.5, 0.9062, 0.8333, 0.875, 0.8333, 0.875, 0.8333, 0.9062, 0.8333, 0.5625, 0.5, 0.5625, 0.6667, 0.5312, 0.6667, 0.5312, 0.5, 0.0625, 0.6667, 0.09375, 0.6667, 0.09375, 0.6667, 0.0625, 0.6667, 0.5938, 0.5, 0.5938, 0.6667, 0.5625, 0.6667, 0.5625, 0.5, 0.4688, 0.6667, 0.5, 0.6667, 0.5, 0.6667, 0.4688, 0.6667, 0.625, 0.5, 0.625, 0.6667, 0.5938, 0.6667, 0.5938, 0.5, 0.875, 0.6667, 0.9062, 0.6667, 0.9062, 0.6667, 0.875, 0.6667, 0.6562, 0.5, 0.6562, 0.6667, 0.625, 0.6667, 0.625, 0.5, 0.0625, 0.8333, 0.03125, 0.8333, 0.03125, 0.8333, 0.0625, 0.8333, 0.6875, 0.5, 0.6875, 0.6667, 0.6562, 0.6667, 0.6562, 0.5, 0.4687, 0.8333, 0.4375, 0.8333, 0.4375, 0.8333, 0.4687, 0.8333, 0.7188, 0.5, 0.7188, 0.6667, 0.6875, 0.6667, 0.6875, 0.5, 0.875, 0.8333, 0.8437, 0.8333, 0.8437, 0.8333, 0.875, 0.8333, 0.75, 0.5, 0.75, 0.6667, 0.7188, 0.6667, 0.7188, 0.5, 0.03125, 0.6667, 0.0625, 0.6667, 0.0625, 0.6667, 0.03125, 0.6667, 0.7812, 0.5, 0.7812, 0.6667, 0.75, 0.6667, 0.75, 0.5, 0.4375, 0.6667, 0.4688, 0.6667, 0.4688, 0.6667, 0.4375, 0.6667, 0.8125, 0.5, 0.8125, 0.6667, 0.7812, 0.6667, 0.7812, 0.5, 0.8438, 0.6667, 0.875, 0.6667, 0.875, 0.6667, 0.8438, 0.6667, 0.8438, 0.5, 0.8438, 0.6667, 0.8125, 0.6667, 0.8125, 0.5, 0.03125, 0.8333, 0.0, 0.8333, 0.0, 0.8333, 0.03125, 0.8333, 0.875, 0.5, 0.875, 0.6667, 0.8438, 0.6667, 0.8438, 0.5, 0.4375, 0.8333, 0.4062, 0.8333, 0.4062, 0.8333, 0.4375, 0.8333, 0.9062, 0.5, 0.9062, 0.6667, 0.875, 0.6667, 0.875, 0.5, 0.8437, 0.8333, 0.8125, 0.8333, 0.8125, 0.8333, 0.8437, 0.8333, 0.9375, 0.5, 0.9375, 0.6667, 0.9062, 0.6667, 0.9062, 0.5, 0.0, 0.6667, 0.03125, 0.6667, 0.03125, 0.6667, 0.0, 0.6667, 0.9688, 0.5, 0.9688, 0.6667, 0.9375, 0.6667, 0.9375, 0.5, 0.4062, 0.6667, 0.4375, 0.6667, 0.4375, 0.6667, 0.4062, 0.6667, 1.0, 0.5, 1.0, 0.6667, 0.9688, 0.6667, 0.9688, 0.5, 0.8125, 0.6667, 0.8438, 0.6667, 0.8438, 0.6667, 0.8125, 0.6667, 0.03125, 0.6667, 0.03125, 0.8333, 0.0, 0.8333, 0.0, 0.6667, 0.0625, 0.6667, 0.0625, 0.8333, 0.03125, 0.8333, 0.03125, 0.6667, 0.09375, 0.6667, 0.09375, 0.8333, 0.0625, 0.8333, 0.0625, 0.6667, 0.125, 0.6667, 0.125, 0.8333, 0.09375, 0.8333, 0.09375, 0.6667, 0.1562, 0.6667, 0.1562, 0.8333, 0.125, 0.8333, 0.125, 0.6667, 0.1875, 0.6667, 0.1875, 0.8333, 0.1562, 0.8333, 0.1562, 0.6667, 0.2188, 0.6667, 0.2188, 0.8333, 0.1875, 0.8333, 0.1875, 0.6667, 0.25, 0.6667, 0.25, 0.8333, 0.2188, 0.8333, 0.2188, 0.6667, 0.2812, 0.6667, 0.2812, 0.8333, 0.25, 0.8333, 0.25, 0.6667, 0.3125, 0.6667, 0.3125, 0.8333, 0.2812, 0.8333, 0.2812, 0.6667, 0.3438, 0.6667, 0.3438, 0.8333, 0.3125, 0.8333, 0.3125, 0.6667, 0.375, 0.6667, 0.375, 0.8333, 0.3438, 0.8333, 0.3438, 0.6667, 0.4062, 0.6667, 0.4062, 0.8333, 0.375, 0.8333, 0.375, 0.6667, 0.4375, 0.6667, 0.4375, 0.8333, 0.4062, 0.8333, 0.4062, 0.6667, 0.4688, 0.6667, 0.4687, 0.8333, 0.4375, 0.8333, 0.4375, 0.6667, 0.5, 0.6667, 0.5, 0.8333, 0.4687, 0.8333, 0.4688, 0.6667, 0.5312, 0.6667, 0.5312, 0.8333, 0.5, 0.8333, 0.5, 0.6667, 0.5625, 0.6667, 0.5625, 0.8333, 0.5312, 0.8333, 0.5312, 0.6667, 0.5938, 0.6667, 0.5938, 0.8333, 0.5625, 0.8333, 0.5625, 0.6667, 0.625, 0.6667, 0.625, 0.8333, 0.5938, 0.8333, 0.5938, 0.6667, 0.6562, 0.6667, 0.6562, 0.8333, 0.625, 0.8333, 0.625, 0.6667, 0.6875, 0.6667, 0.6875, 0.8333, 0.6562, 0.8333, 0.6562, 0.6667, 0.7188, 0.6667, 0.7188, 0.8333, 0.6875, 0.8333, 0.6875, 0.6667, 0.75, 0.6667, 0.75, 0.8333, 0.7188, 0.8333, 0.7188, 0.6667, 0.7812, 0.6667, 0.7812, 0.8333, 0.75, 0.8333, 0.75, 0.6667, 0.8125, 0.6667, 0.8125, 0.8333, 0.7812, 0.8333, 0.7812, 0.6667, 0.8438, 0.6667, 0.8437, 0.8333, 0.8125, 0.8333, 0.8125, 0.6667, 0.875, 0.6667, 0.875, 0.8333, 0.8437, 0.8333, 0.8438, 0.6667, 0.9062, 0.6667, 0.9062, 0.8333, 0.875, 0.8333, 0.875, 0.6667, 0.9375, 0.6667, 0.9375, 0.8333, 0.9062, 0.8333, 0.9062, 0.6667, 0.9688, 0.6667, 0.9688, 0.8333, 0.9375, 0.8333, 0.9375, 0.6667, 1.0, 0.6667, 1.0, 0.8333, 0.9688, 0.8333, 0.9688, 0.6667, 0.1562, 0.6667, 0.1875, 0.6667, 0.1875, 0.6667, 0.1562, 0.6667, 1.0, 0.8333, 0.9688, 0.8333, 0.9688, 0.8333, 1.0, 0.8333, 0.5938, 0.8333, 0.5625, 0.8333, 0.5625, 0.8333, 0.5938, 0.8333, 0.1875, 0.8333, 0.1562, 0.8333, 0.1562, 0.8333, 0.1875, 0.8333, 0.5938, 0.6667, 0.625, 0.6667, 0.625, 0.6667, 0.5938, 0.6667, 0.1875, 0.6667, 0.2188, 0.6667, 0.2188, 0.6667, 0.1875, 0.6667, 0.625, 0.8333, 0.5938, 0.8333, 0.5938, 0.8333, 0.625, 0.8333, 0.2188, 0.8333, 0.1875, 0.8333, 0.1875, 0.8333, 0.2188, 0.8333, 0.625, 0.6667, 0.6562, 0.6667, 0.6562, 0.6667, 0.625, 0.6667, 0.2188, 0.6667, 0.25, 0.6667, 0.25, 0.6667, 0.2188, 0.6667, 0.6562, 0.8333, 0.625, 0.8333, 0.625, 0.8333, 0.6562, 0.8333, 0.25, 0.8333, 0.2188, 0.8333, 0.2188, 0.8333, 0.25, 0.8333, 0.6562, 0.6667, 0.6875, 0.6667, 0.6875, 0.6667, 0.6562, 0.6667, 0.25, 0.6667, 0.2812, 0.6667, 0.2812, 0.6667, 0.25, 0.6667, 0.6875, 0.8333, 0.6562, 0.8333, 0.6562, 0.8333, 0.6875, 0.8333, 0.2812, 0.8333, 0.25, 0.8333, 0.25, 0.8333, 0.2812, 0.8333, 0.6875, 0.6667, 0.7188, 0.6667, 0.7188, 0.6667, 0.6875, 0.6667, 0.2812, 0.6667, 0.3125, 0.6667, 0.3125, 0.6667, 0.2812, 0.6667, 0.7188, 0.8333, 0.6875, 0.8333, 0.6875, 0.8333, 0.7188, 0.8333, 0.3125, 0.8333, 0.2812, 0.8333, 0.2812, 0.8333, 0.3125, 0.8333, 0.7188, 0.6667, 0.75, 0.6667, 0.75, 0.6667, 0.7188, 0.6667, 0.3125, 0.6667, 0.3438, 0.6667, 0.3438, 0.6667, 0.3125, 0.6667, 0.75, 0.8333, 0.7188, 0.8333, 0.7188, 0.8333, 0.75, 0.8333, 0.3438, 0.8333, 0.3125, 0.8333, 0.3125, 0.8333, 0.3438, 0.8333, 0.75, 0.6667, 0.7812, 0.6667, 0.7812, 0.6667, 0.75, 0.6667, 0.3438, 0.6667, 0.375, 0.6667, 0.375, 0.6667, 0.3438, 0.6667, 0.7812, 0.8333, 0.75, 0.8333, 0.75, 0.8333, 0.7812, 0.8333, 0.375, 0.8333, 0.3438, 0.8333, 0.3438, 0.8333, 0.375, 0.8333, 0.7812, 0.6667, 0.8125, 0.6667, 0.8125, 0.6667, 0.7812, 0.6667, 0.375, 0.6667, 0.4062, 0.6667, 0.4062, 0.6667, 0.375, 0.6667, 0.8125, 0.8333, 0.7812, 0.8333, 0.7812, 0.8333, 0.8125, 0.8333, 0.4062, 0.8333, 0.375, 0.8333, 0.375, 0.8333, 0.4062, 0.8333, 0.6875, 0.5, 0.6562, 0.5, 0.6562, 0.5, 0.6875, 0.5, 0.5, 0.5, 0.4688, 0.5, 0.4688, 0.5, 0.5, 0.5, 0.2188, 0.5, 0.1875, 0.5, 0.1875, 0.5, 0.2188, 0.5, 0.9062, 0.5, 0.875, 0.5, 0.875, 0.5, 0.9062, 0.5, 0.625, 0.5, 0.5938, 0.5, 0.5938, 0.5, 0.625, 0.5, 0.3438, 0.5, 0.3125, 0.5, 0.3125, 0.5, 0.3438, 0.5, 0.0625, 0.5, 0.03125, 0.5, 0.03125, 0.5, 0.0625, 0.5, 0.75, 0.5, 0.7188, 0.5, 0.7188, 0.5, 0.75, 0.5, 0.4688, 0.5, 0.4375, 0.5, 0.4375, 0.5, 0.4688, 0.5, 0.1875, 0.5, 0.1562, 0.5, 0.1562, 0.5, 0.1875, 0.5, 0.875, 0.5, 0.8438, 0.5, 0.8438, 0.5, 0.875, 0.5, 0.5938, 0.5, 0.5625, 0.5, 0.5625, 0.5, 0.5938, 0.5, 0.3125, 0.5, 0.2812, 0.5, 0.2812, 0.5, 0.3125, 0.5, 1.0, 0.5, 0.9688, 0.5, 0.9688, 0.5, 1.0, 0.5, 0.03125, 0.5, 0.0, 0.5, 0.0, 0.5, 0.03125, 0.5, 0.7188, 0.5, 0.6875, 0.5, 0.6875, 0.5, 0.7188, 0.5, 0.4375, 0.5, 0.4062, 0.5, 0.4062, 0.5, 0.4375, 0.5, 0.1562, 0.5, 0.125, 0.5, 0.125, 0.5, 0.1562, 0.5, 0.8438, 0.5, 0.8125, 0.5, 0.8125, 0.5, 0.8438, 0.5, 0.5625, 0.5, 0.5312, 0.5, 0.5312, 0.5, 0.5625, 0.5, 0.2812, 0.5, 0.25, 0.5, 0.25, 0.5, 0.2812, 0.5, 0.9688, 0.5, 0.9375, 0.5, 0.9375, 0.5, 0.9688, 0.5, 0.6875, 0.5, 0.6562, 0.5, 0.6562, 0.5, 0.6875, 0.5, 0.4062, 0.5, 0.375, 0.5, 0.375, 0.5, 0.4062, 0.5, 0.125, 0.5, 0.09375, 0.5, 0.09375, 0.5, 0.125, 0.5, 0.8125, 0.5, 0.7812, 0.5, 0.7812, 0.5, 0.8125, 0.5, 0.5312, 0.5, 0.5, 0.5, 0.5, 0.5, 0.5312, 0.5, 0.25, 0.5, 0.2188, 0.5, 0.2188, 0.5, 0.25, 0.5, 0.9375, 0.5, 0.9062, 0.5, 0.9062, 0.5, 0.9375, 0.5, 0.6562, 0.5, 0.625, 0.5, 0.625, 0.5, 0.6562, 0.5, 0.375, 0.5, 0.3438, 0.5, 0.3438, 0.5, 0.375, 0.5, 0.09375, 0.5, 0.0625, 0.5, 0.0625, 0.5, 0.09375, 0.5, 0.75, 0.49, 0.7968, 0.4854, 0.8418, 0.4717, 0.8833, 0.4496, 0.9197, 0.4197, 0.9496, 0.3833, 0.9717, 0.3418, 0.9854, 0.2968, 0.99, 0.25, 0.9854, 0.2032, 0.9717, 0.1582, 0.9496, 0.1167, 0.9197, 0.08029, 0.8833, 0.05045, 0.8418, 0.02827, 0.7968, 0.01461, 0.75, 0.01, 0.7032, 0.01461, 0.6582, 0.02827, 0.6167, 0.05045, 0.5803, 0.08029, 0.5504, 0.1167, 0.5283, 0.1582, 0.5146, 0.2032, 0.51, 0.25, 0.5146, 0.2968, 0.5283, 0.3418, 0.5504, 0.3833, 0.5803, 0.4197, 0.6167, 0.4496, 0.6582, 0.4717, 0.7032, 0.4854, 0.25, 0.5, 0.2188, 0.5, 0.2188, 0.5, 0.25, 0.5, 0.6562, 0.5, 0.625, 0.5, 0.625, 0.5, 0.6562, 0.5, 0.2188, 0.5, 0.1875, 0.5, 0.1875, 0.5, 0.2188, 0.5, 0.625, 0.5, 0.5938, 0.5, 0.5938, 0.5, 0.625, 0.5, 0.1875, 0.5, 0.1562, 0.5, 0.1562, 0.5, 0.1875, 0.5, 0.5938, 0.5, 0.5625, 0.5, 0.5625, 0.5, 0.5938, 0.5, 1.0, 0.5, 0.9688, 0.5, 0.9688, 0.5, 1.0, 0.5, 0.1562, 0.5, 0.125, 0.5, 0.125, 0.5, 0.1562, 0.5, 0.5625, 0.5, 0.5312, 0.5, 0.5312, 0.5, 0.5625, 0.5, 0.9688, 0.5, 0.9375, 0.5, 0.9375, 0.5, 0.9688, 0.5, 0.125, 0.5, 0.09375, 0.5, 0.09375, 0.5, 0.125, 0.5, 0.5312, 0.5, 0.5, 0.5, 0.5, 0.5, 0.5312, 0.5, 0.9375, 0.5, 0.9062, 0.5, 0.9062, 0.5, 0.9375, 0.5, 0.09375, 0.5, 0.0625, 0.5, 0.0625, 0.5, 0.09375, 0.5, 0.5, 0.5, 0.4688, 0.5, 0.4688, 0.5, 0.5, 0.5, 0.9062, 0.5, 0.875, 0.5, 0.875, 0.5, 0.9062, 0.5, 0.0625, 0.5, 0.03125, 0.5, 0.03125, 0.5, 0.0625, 0.5, 0.4688, 0.5, 0.4375, 0.5, 0.4375, 0.5, 0.4688, 0.5, 0.875, 0.5, 0.8438, 0.5, 0.8438, 0.5, 0.875, 0.5, 0.03125, 0.5, 0.0, 0.5, 0.0, 0.5, 0.03125, 0.5, 0.4375, 0.5, 0.4062, 0.5, 0.4062, 0.5, 0.4375, 0.5, 0.8438, 0.5, 0.8125, 0.5, 0.8125, 0.5, 0.8438, 0.5, 0.4062, 0.5, 0.375, 0.5, 0.375, 0.5, 0.4062, 0.5, 0.8125, 0.5, 0.7812, 0.5, 0.7812, 0.5, 0.8125, 0.5, 0.375, 0.5, 0.3438, 0.5, 0.3438, 0.5, 0.375, 0.5, 0.7812, 0.5, 0.75, 0.5, 0.75, 0.5, 0.7812, 0.5, 0.3438, 0.5, 0.3125, 0.5, 0.3125, 0.5, 0.3438, 0.5, 0.75, 0.5, 0.7188, 0.5, 0.7188, 0.5, 0.75, 0.5, 0.3125, 0.5, 0.2812, 0.5, 0.2812, 0.5, 0.3125, 0.5, 0.7188, 0.5, 0.6875, 0.5, 0.6875, 0.5, 0.7188, 0.5, 0.2812, 0.5, 0.25, 0.5, 0.25, 0.5, 0.2812, 0.5, 0.03125, 0.8333, 0.03125, 0.835, 0.0, 0.835, 0.0, 0.8333, 0.0625, 0.8333, 0.0625, 0.835, 0.03125, 0.835, 0.03125, 0.8333, 0.09375, 0.8333, 0.09375, 0.835, 0.0625, 0.835, 0.0625, 0.8333, 0.125, 0.8333, 0.125, 0.835, 0.09375, 0.835, 0.09375, 0.8333, 0.1562, 0.8333, 0.1562, 0.835, 0.125, 0.835, 0.125, 0.8333, 0.1875, 0.8333, 0.1875, 0.835, 0.1562, 0.835, 0.1562, 0.8333, 0.2188, 0.8333, 0.2188, 0.835, 0.1875, 0.835, 0.1875, 0.8333, 0.25, 0.8333, 0.25, 0.835, 0.2188, 0.835, 0.2188, 0.8333, 0.2812, 0.8333, 0.2812, 0.835, 0.25, 0.835, 0.25, 0.8333, 0.3125, 0.8333, 0.3125, 0.835, 0.2812, 0.835, 0.2812, 0.8333, 0.3438, 0.8333, 0.3438, 0.835, 0.3125, 0.835, 0.3125, 0.8333, 0.375, 0.8333, 0.375, 0.835, 0.3438, 0.835, 0.3438, 0.8333, 0.4062, 0.8333, 0.4062, 0.835, 0.375, 0.835, 0.375, 0.8333, 0.4375, 0.8333, 0.4375, 0.835, 0.4062, 0.835, 0.4062, 0.8333, 0.4687, 0.8333, 0.4687, 0.835, 0.4375, 0.835, 0.4375, 0.8333, 0.5, 0.8333, 0.5, 0.835, 0.4687, 0.835, 0.4687, 0.8333, 0.5312, 0.8333, 0.5312, 0.835, 0.5, 0.835, 0.5, 0.8333, 0.5625, 0.8333, 0.5625, 0.835, 0.5312, 0.835, 0.5312, 0.8333, 0.5938, 0.8333, 0.5938, 0.835, 0.5625, 0.835, 0.5625, 0.8333, 0.625, 0.8333, 0.625, 0.835, 0.5938, 0.835, 0.5938, 0.8333, 0.6562, 0.8333, 0.6562, 0.835, 0.625, 0.835, 0.625, 0.8333, 0.6875, 0.8333, 0.6875, 0.835, 0.6562, 0.835, 0.6562, 0.8333, 0.7188, 0.8333, 0.7188, 0.835, 0.6875, 0.835, 0.6875, 0.8333, 0.75, 0.8333, 0.75, 0.835, 0.7188, 0.835, 0.7188, 0.8333, 0.7812, 0.8333, 0.7812, 0.835, 0.75, 0.835, 0.75, 0.8333, 0.8125, 0.8333, 0.8125, 0.835, 0.7812, 0.835, 0.7812, 0.8333, 0.8437, 0.8333, 0.8438, 0.835, 0.8125, 0.835, 0.8125, 0.8333, 0.875, 0.8333, 0.875, 0.835, 0.8438, 0.835, 0.8437, 0.8333, 0.9062, 0.8333, 0.9062, 0.835, 0.875, 0.835, 0.875, 0.8333, 0.9375, 0.8333, 0.9375, 0.835, 0.9062, 0.835, 0.9062, 0.8333, 0.9688, 0.8333, 0.9688, 0.835, 0.9375, 0.835, 0.9375, 0.8333, 1.0, 0.8333, 1.0, 0.835, 0.9688, 0.835, 0.9688, 0.8333, 0.03125, 0.835, 0.03125, 0.9978, 0.0, 0.9978, 0.0, 0.835, 0.0625, 0.835, 0.0625, 0.9978, 0.03125, 0.9978, 0.03125, 0.835, 0.09375, 0.835, 0.09375, 0.9978, 0.0625, 0.9978, 0.0625, 0.835, 0.125, 0.835, 0.125, 0.9978, 0.09375, 0.9978, 0.09375, 0.835, 0.1562, 0.835, 0.1562, 0.9978, 0.125, 0.9978, 0.125, 0.835, 0.1875, 0.835, 0.1875, 0.9978, 0.1562, 0.9978, 0.1562, 0.835, 0.2188, 0.835, 0.2187, 0.9978, 0.1875, 0.9978, 0.1875, 0.835, 0.25, 0.835, 0.25, 0.9978, 0.2187, 0.9978, 0.2188, 0.835, 0.2812, 0.835, 0.2812, 0.9978, 0.25, 0.9978, 0.25, 0.835, 0.3125, 0.835, 0.3125, 0.9978, 0.2812, 0.9978, 0.2812, 0.835, 0.3438, 0.835, 0.3438, 0.9978, 0.3125, 0.9978, 0.3125, 0.835, 0.375, 0.835, 0.375, 0.9978, 0.3438, 0.9978, 0.3438, 0.835, 0.4062, 0.835, 0.4063, 0.9978, 0.375, 0.9978, 0.375, 0.835, 0.4375, 0.835, 0.4375, 0.9978, 0.4063, 0.9978, 0.4062, 0.835, 0.4687, 0.835, 0.4688, 0.9978, 0.4375, 0.9978, 0.4375, 0.835, 0.5, 0.835, 0.5, 0.9978, 0.4688, 0.9978, 0.4687, 0.835, 0.5312, 0.835, 0.5312, 0.9978, 0.5, 0.9978, 0.5, 0.835, 0.5625, 0.835, 0.5625, 0.9978, 0.5312, 0.9978, 0.5312, 0.835, 0.5938, 0.835, 0.5938, 0.9978, 0.5625, 0.9978, 0.5625, 0.835, 0.625, 0.835, 0.625, 0.9978, 0.5938, 0.9978, 0.5938, 0.835, 0.6562, 0.835, 0.6562, 0.9978, 0.625, 0.9978, 0.625, 0.835, 0.6875, 0.835, 0.6875, 0.9978, 0.6562, 0.9978, 0.6562, 0.835, 0.7188, 0.835, 0.7188, 0.9978, 0.6875, 0.9978, 0.6875, 0.835, 0.75, 0.835, 0.75, 0.9978, 0.7188, 0.9978, 0.7188, 0.835, 0.7812, 0.835, 0.7812, 0.9978, 0.75, 0.9978, 0.75, 0.835, 0.8125, 0.835, 0.8125, 0.9978, 0.7812, 0.9978, 0.7812, 0.835, 0.8438, 0.835, 0.8438, 0.9978, 0.8125, 0.9978, 0.8125, 0.835, 0.875, 0.835, 0.875, 0.9978, 0.8438, 0.9978, 0.8438, 0.835, 0.9062, 0.835, 0.9062, 0.9978, 0.875, 0.9978, 0.875, 0.835, 0.9375, 0.835, 0.9375, 0.9978, 0.9062, 0.9978, 0.9062, 0.835, 0.9688, 0.835, 0.9687, 0.9978, 0.9375, 0.9978, 0.9375, 0.835, 1.0, 0.835, 1.0, 0.9978, 0.9687, 0.9978, 0.9688, 0.835, 1.0, 0.9978, 1.0, 1.0, 0.9688, 1.0, 0.9687, 0.9978, 0.9687, 0.9978, 0.9688, 1.0, 0.9375, 1.0, 0.9375, 0.9978, 0.9375, 0.9978, 0.9375, 1.0, 0.9062, 1.0, 0.9062, 0.9978, 0.9062, 0.9978, 0.9062, 1.0, 0.875, 1.0, 0.875, 0.9978, 0.875, 0.9978, 0.875, 1.0, 0.8438, 1.0, 0.8438, 0.9978, 0.8438, 0.9978, 0.8438, 1.0, 0.8125, 1.0, 0.8125, 0.9978, 0.8125, 0.9978, 0.8125, 1.0, 0.7812, 1.0, 0.7812, 0.9978, 0.7812, 0.9978, 0.7812, 1.0, 0.75, 1.0, 0.75, 0.9978, 0.75, 0.9978, 0.75, 1.0, 0.7188, 1.0, 0.7188, 0.9978, 0.7188, 0.9978, 0.7188, 1.0, 0.6875, 1.0, 0.6875, 0.9978, 0.6875, 0.9978, 0.6875, 1.0, 0.6562, 1.0, 0.6562, 0.9978, 0.6562, 0.9978, 0.6562, 1.0, 0.625, 1.0, 0.625, 0.9978, 0.625, 0.9978, 0.625, 1.0, 0.5938, 1.0, 0.5938, 0.9978, 0.5938, 0.9978, 0.5938, 1.0, 0.5625, 1.0, 0.5625, 0.9978, 0.5625, 0.9978, 0.5625, 1.0, 0.5312, 1.0, 0.5312, 0.9978, 0.5312, 0.9978, 0.5312, 1.0, 0.5, 1.0, 0.5, 0.9978, 0.5, 0.9978, 0.5, 1.0, 0.4688, 1.0, 0.4688, 0.9978, 0.4688, 0.9978, 0.4688, 1.0, 0.4375, 1.0, 0.4375, 0.9978, 0.4375, 0.9978, 0.4375, 1.0, 0.4062, 1.0, 0.4063, 0.9978, 0.4063, 0.9978, 0.4062, 1.0, 0.375, 1.0, 0.375, 0.9978, 0.375, 0.9978, 0.375, 1.0, 0.3438, 1.0, 0.3438, 0.9978, 0.3438, 0.9978, 0.3438, 1.0, 0.3125, 1.0, 0.3125, 0.9978, 0.3125, 0.9978, 0.3125, 1.0, 0.2812, 1.0, 0.2812, 0.9978, 0.2812, 0.9978, 0.2812, 1.0, 0.25, 1.0, 0.25, 0.9978, 0.25, 0.9978, 0.25, 1.0, 0.2188, 1.0, 0.2187, 0.9978, 0.2187, 0.9978, 0.2188, 1.0, 0.1875, 1.0, 0.1875, 0.9978, 0.1875, 0.9978, 0.1875, 1.0, 0.1562, 1.0, 0.1562, 0.9978, 0.1562, 0.9978, 0.1562, 1.0, 0.125, 1.0, 0.125, 0.9978, 0.125, 0.9978, 0.125, 1.0, 0.09375, 1.0, 0.09375, 0.9978, 0.09375, 0.9978, 0.09375, 1.0, 0.0625, 1.0, 0.0625, 0.9978, 0.0625, 0.9978, 0.0625, 1.0, 0.03125, 1.0, 0.03125, 0.9978, 0.03125, 0.9978, 0.03125, 1.0, 0.0, 1.0, 0.0, 0.9978, 0.5, 0.9978, 0.5312, 0.9978, 0.5312, 0.9978, 0.5, 0.9978, 0.375, 1.0, 0.3438, 1.0, 0.3438, 1.0, 0.375, 1.0, 0.5312, 0.9978, 0.5625, 0.9978, 0.5625, 0.9978, 0.5312, 0.9978, 0.09375, 1.0, 0.0625, 1.0, 0.0625, 1.0, 0.09375, 1.0, 0.9062, 1.0, 0.875, 1.0, 0.875, 1.0, 0.9062, 1.0, 0.5625, 0.9978, 0.5938, 0.9978, 0.5938, 0.9978, 0.5625, 0.9978, 0.625, 1.0, 0.5938, 1.0, 0.5938, 1.0, 0.625, 1.0, 0.5938, 0.9978, 0.625, 0.9978, 0.625, 0.9978, 0.5938, 0.9978, 0.3438, 1.0, 0.3125, 1.0, 0.3125, 1.0, 0.3438, 1.0, 0.625, 0.9978, 0.6562, 0.9978, 0.6562, 0.9978, 0.625, 0.9978, 0.0625, 1.0, 0.03125, 1.0, 0.03125, 1.0, 0.0625, 1.0, 0.875, 1.0, 0.8438, 1.0, 0.8438, 1.0, 0.875, 1.0, 0.6562, 0.9978, 0.6875, 0.9978, 0.6875, 0.9978, 0.6562, 0.9978, 0.5938, 1.0, 0.5625, 1.0, 0.5625, 1.0, 0.5938, 1.0, 0.6875, 0.9978, 0.7188, 0.9978, 0.7188, 0.9978, 0.6875, 0.9978, 0.3125, 1.0, 0.2812, 1.0, 0.2812, 1.0, 0.3125, 1.0, 0.7188, 0.9978, 0.75, 0.9978, 0.75, 0.9978, 0.7188, 0.9978, 0.03125, 1.0, 0.0, 1.0, 0.0, 1.0, 0.03125, 1.0, 0.8438, 1.0, 0.8125, 1.0, 0.8125, 1.0, 0.8438, 1.0, 0.75, 0.9978, 0.7812, 0.9978, 0.7812, 0.9978, 0.75, 0.9978, 0.5625, 1.0, 0.5312, 1.0, 0.5312, 1.0, 0.5625, 1.0, 0.7812, 0.9978, 0.8125, 0.9978, 0.8125, 0.9978, 0.7812, 0.9978, 0.2812, 1.0, 0.25, 1.0, 0.25, 1.0, 0.2812, 1.0, 0.8125, 0.9978, 0.8438, 0.9978, 0.8438, 0.9978, 0.8125, 0.9978, 0.0, 0.9978, 0.03125, 0.9978, 0.03125, 0.9978, 0.0, 0.9978, 0.8125, 1.0, 0.7812, 1.0, 0.7812, 1.0, 0.8125, 1.0, 0.8438, 0.9978, 0.875, 0.9978, 0.875, 0.9978, 0.8438, 0.9978, 0.03125, 0.9978, 0.0625, 0.9978, 0.0625, 0.9978, 0.03125, 0.9978, 0.5312, 1.0, 0.5, 1.0, 0.5, 1.0, 0.5312, 1.0, 0.875, 0.9978, 0.9062, 0.9978, 0.9062, 0.9978, 0.875, 0.9978, 0.25, 1.0, 0.2188, 1.0, 0.2188, 1.0, 0.25, 1.0, 0.0625, 0.9978, 0.09375, 0.9978, 0.09375, 0.9978, 0.0625, 0.9978])
me_cylinder.use_remesh_fix_poles = True
me_cylinder.use_remesh_preserve_attributes = False
me_cylinder.use_mirror_vertex_groups = False
me_cylinder.update()

# ---- objects
ob_cylinder = bpy.data.objects.new('Cylinder', me_cylinder)

# ---- transforms, parenting, visibility, modifiers, constraints
ob_cylinder.location = (0.0, 0.0, 0.0)
ob_cylinder.lineart.crease_threshold = 0.0
_m = ob_cylinder.modifiers.new('Subdivision', 'SUBSURF')
_m.uv_smooth = 'PRESERVE_CORNERS'
_m.show_only_control_edges = False

# ---- collection membership
col_collection.objects.link(ob_cylinder)

# ---- scene / render settings (as saved in the file)
scene.frame_start = 1; scene.frame_end = 250; scene.frame_set(1)
scene.render.engine = 'BLENDER_EEVEE_NEXT'
scene.cycles.use_denoising = False
scene.cycles.samples = 128
scene.cycles.sampling_pattern = 'TABULATED_SOBOL'
scene.cycles.use_adaptive_sampling = False
scene.cycles.use_light_tree = False
scene.view_settings.view_transform = 'Filmic'
bpy.context.view_layer.update()

# ---- added for rendering (the .blend has no active camera and no usable light): camera, sun
cam_auto = bpy.data.cameras.new('AutoCamera')
cam_auto.lens = 50.0
cam_auto.sensor_width = 36.0
cam_auto.clip_end = 1000.0
ob_auto_camera = bpy.data.objects.new('AutoCamera', cam_auto)
scene.collection.objects.link(ob_auto_camera)
ob_auto_camera.location = (9.25683, -11.1082, 9.16987)
ob_auto_camera.rotation_euler = (1.09748, -7.21219e-08, 0.694738)
scene.camera = ob_auto_camera
light_auto_sun = bpy.data.lights.new('AutoSun', 'SUN')
light_auto_sun.energy = 3.0
light_auto_sun.angle = 0.0523599
ob_auto_sun = bpy.data.objects.new('AutoSun', light_auto_sun)
scene.collection.objects.link(ob_auto_sun)
ob_auto_sun.rotation_euler = (0.872665, 0.174533, 0.523599)
bpy.context.view_layer.update()
